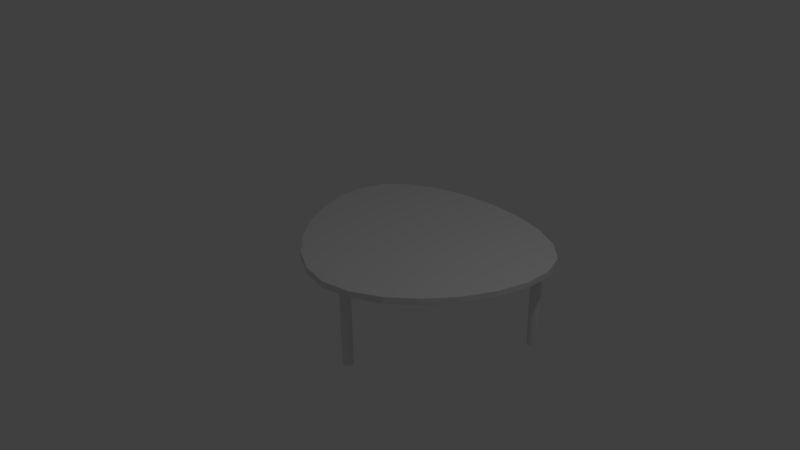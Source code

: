 # Source: tablev2.blend  (saved by Blender 2.76.0; exported with 4.5.12 LTS)
import bpy
from mathutils import Matrix  # noqa: F401  (used for matrix-valued properties, if any)

bpy.ops.wm.read_factory_settings(use_empty=True)
scene = bpy.context.scene
scene.name = 'Scene'

# ---- collections
col_collection_1 = bpy.data.collections.new('Collection 1'); scene.collection.children.link(col_collection_1)

# ---- materials (node trees are filled in below, after node groups)
mat_material = bpy.data.materials.new('Material')
mat_material.alpha_threshold = 0.0
mat_material.use_transparent_shadow = False
mat_material.roughness = 0.5
mat_material.line_color = (0.0, 0.0, 0.0, 1.0)

# ---- material node trees

# ---- world
world_world = bpy.data.worlds.new('World'); scene.world = world_world
world_world.color = (0.05088, 0.05088, 0.05088)
world_world.use_sun_shadow = False
world_world.sun_shadow_jitter_overblur = 0.0
world_world.cycles.sampling_method = 'MANUAL'
world_world.cycles.sample_map_resolution = 256

# ---- cameras
cam_camera = bpy.data.cameras.new('Camera')
cam_camera.clip_end = 100.0
cam_camera.lens = 35.0
cam_camera.sensor_width = 32.0
cam_camera.sensor_height = 18.0
cam_camera.ortho_scale = 7.314
cam_camera.dof.focus_distance = 0.0
cam_camera.dof.aperture_fstop = 128.0

# ---- lights
light_lamp = bpy.data.lights.new('Lamp', 'POINT')
light_lamp.transmission_factor = 0.0
light_lamp.cutoff_distance = 30.0
light_lamp.energy = 100.0
light_lamp.shadow_buffer_clip_start = 1.001
light_lamp.shadow_soft_size = 0.1
light_lamp.shadow_maximum_resolution = 0.006
light_lamp.use_absolute_resolution = True
light_lamp.cycles.use_multiple_importance_sampling = False

# ---- meshes
me_cylinder_002 = bpy.data.meshes.new('Cylinder.002')
me_cylinder_002.from_pydata([(-1.023e-07, 0.7322, -1.0), (0.0, 1.0, 1.0), (0.1428, 0.7181, -1.0), (0.1951, 0.9808, 1.0), (0.2802, 0.6764, -1.0), (0.3827, 0.9239, 1.0), (0.4068, 0.6088, -1.0), (0.5556, 0.8315, 1.0), (0.5177, 0.5177, -1.0), (0.7071, 0.7071, 1.0), (0.6088, 0.4068, -1.0), (0.8315, 0.5556, 1.0), (0.6764, 0.2802, -1.0), (0.9239, 0.3827, 1.0), (0.7181, 0.1428, -1.0), (0.9808, 0.1951, 1.0), (0.7322, 3.439e-08, -1.0), (1.0, 7.55e-08, 1.0), (0.7181, -0.1428, -1.0), (0.9808, -0.1951, 1.0), (0.6764, -0.2802, -1.0), (0.9239, -0.3827, 1.0), (0.6088, -0.4068, -1.0), (0.8315, -0.5556, 1.0), (0.5177, -0.5177, -1.0), (0.7071, -0.7071, 1.0), (0.4068, -0.6088, -1.0), (0.5556, -0.8315, 1.0), (0.2802, -0.6764, -1.0), (0.3827, -0.9239, 1.0), (0.1428, -0.7181, -1.0), (0.1951, -0.9808, 1.0), (-2.436e-07, -0.7322, -1.0), (-3.258e-07, -1.0, 1.0), (-0.1428, -0.7181, -1.0), (-0.1951, -0.9808, 1.0), (-0.2802, -0.6764, -1.0), (-0.3827, -0.9239, 1.0), (-0.4068, -0.6088, -1.0), (-0.5556, -0.8315, 1.0), (-0.5177, -0.5177, -1.0), (-0.7071, -0.7071, 1.0), (-0.6088, -0.4068, -1.0), (-0.8315, -0.5556, 1.0), (-0.6764, -0.2802, -1.0), (-0.9239, -0.3827, 1.0), (-0.7181, -0.1428, -1.0), (-0.9808, -0.1951, 1.0), (-0.7322, 7.21e-07, -1.0), (-1.0, 9.656e-07, 1.0), (-0.7181, 0.1428, -1.0), (-0.9808, 0.1951, 1.0), (-0.6764, 0.2802, -1.0), (-0.9239, 0.3827, 1.0), (-0.6088, 0.4068, -1.0), (-0.8315, 0.5556, 1.0), (-0.5177, 0.5177, -1.0), (-0.7071, 0.7071, 1.0), (-0.4068, 0.6088, -1.0), (-0.5556, 0.8315, 1.0), (-0.2802, 0.6764, -1.0), (-0.3827, 0.9239, 1.0), (-0.1428, 0.7181, -1.0), (-0.1951, 0.9808, 1.0), (0.0, 1.0, 0.995), (0.1951, 0.9808, 0.995), (0.3827, 0.9239, 0.995), (0.5556, 0.8315, 0.995), (0.7071, 0.7071, 0.995), (0.8315, 0.5556, 0.995), (0.9239, 0.3827, 0.995), (0.9808, 0.1951, 0.995), (1.0, 7.55e-08, 0.995), (0.9808, -0.1951, 0.995), (0.9239, -0.3827, 0.995), (0.8315, -0.5556, 0.995), (0.7071, -0.7071, 0.995), (0.5556, -0.8315, 0.995), (0.3827, -0.9239, 0.995), (0.1951, -0.9808, 0.995), (-3.258e-07, -1.0, 0.995), (-0.1951, -0.9808, 0.995), (-0.3827, -0.9239, 0.995), (-0.5556, -0.8315, 0.995), (-0.7071, -0.7071, 0.995), (-0.8315, -0.5556, 0.995), (-0.9239, -0.3827, 0.995), (-0.9808, -0.1951, 0.995), (-1.0, 9.656e-07, 0.995), (-0.9808, 0.1951, 0.995), (-0.9239, 0.3827, 0.995), (-0.8315, 0.5556, 0.995), (-0.7071, 0.7071, 0.995), (-0.5556, 0.8315, 0.995), (-0.3827, 0.9239, 0.995), (-0.1951, 0.9808, 0.995), (0.1951, 0.9808, -0.9525), (0.3827, 0.9239, -0.9525), (0.5556, 0.8315, -0.9525), (0.7071, 0.7071, -0.9525), (0.8315, 0.5556, -0.9525), (0.9239, 0.3827, -0.9525), (0.9808, 0.1951, -0.9525), (1.0, 7.55e-08, -0.9525), (0.9808, -0.1951, -0.9525), (0.9239, -0.3827, -0.9525), (0.8315, -0.5556, -0.9525), (0.7071, -0.7071, -0.9525), (0.5556, -0.8315, -0.9525), (0.3827, -0.9239, -0.9525), (0.1951, -0.9808, -0.9525), (-3.258e-07, -1.0, -0.9525), (-0.1951, -0.9808, -0.9525), (-0.3827, -0.9239, -0.9525), (-0.5556, -0.8315, -0.9525), (-0.7071, -0.7071, -0.9525), (-0.8315, -0.5556, -0.9525), (-0.9239, -0.3827, -0.9525), (-0.9808, -0.1951, -0.9525), (-1.0, 9.656e-07, -0.9525), (-0.9808, 0.1951, -0.9525), (-0.9239, 0.3827, -0.9525), (-0.8315, 0.5556, -0.9525), (-0.7071, 0.7071, -0.9525), (-0.5556, 0.8315, -0.9525), (-0.3827, 0.9239, -0.9525), (-0.1951, 0.9808, -0.9525), (0.0, 1.0, -0.9525), (0.0, 1.0, -1.0), (0.1951, 0.9808, -1.0), (0.3827, 0.9239, -1.0), (0.5556, 0.8315, -1.0), (0.7071, 0.7071, -1.0), (0.8315, 0.5556, -1.0), (0.9239, 0.3827, -1.0), (0.9808, 0.1951, -1.0), (1.0, 7.55e-08, -1.0), (0.9808, -0.1951, -1.0), (0.9239, -0.3827, -1.0), (0.8315, -0.5556, -1.0), (0.7071, -0.7071, -1.0), (0.5556, -0.8315, -1.0), (0.3827, -0.9239, -1.0), (0.1951, -0.9808, -1.0), (-3.258e-07, -1.0, -1.0), (-0.1951, -0.9808, -1.0), (-0.3827, -0.9239, -1.0), (-0.5556, -0.8315, -1.0), (-0.7071, -0.7071, -1.0), (-0.8315, -0.5556, -1.0), (-0.9239, -0.3827, -1.0), (-0.9808, -0.1951, -1.0), (-1.0, 9.656e-07, -1.0), (-0.9808, 0.1951, -1.0), (-0.9239, 0.3827, -1.0), (-0.8315, 0.5556, -1.0), (-0.7071, 0.7071, -1.0), (-0.5556, 0.8315, -1.0), (-0.3827, 0.9239, -1.0), (-0.1951, 0.9808, -1.0)], [], [(64, 1, 3, 65), (65, 3, 5, 66), (66, 5, 7, 67), (67, 7, 9, 68), (68, 9, 11, 69), (69, 11, 13, 70), (70, 13, 15, 71), (71, 15, 17, 72), (72, 17, 19, 73), (73, 19, 21, 74), (74, 21, 23, 75), (75, 23, 25, 76), (76, 25, 27, 77), (77, 27, 29, 78), (78, 29, 31, 79), (79, 31, 33, 80), (80, 33, 35, 81), (81, 35, 37, 82), (82, 37, 39, 83), (83, 39, 41, 84), (84, 41, 43, 85), (85, 43, 45, 86), (86, 45, 47, 87), (87, 47, 49, 88), (88, 49, 51, 89), (89, 51, 53, 90), (90, 53, 55, 91), (91, 55, 57, 92), (92, 57, 59, 93), (93, 59, 61, 94), (3, 1, 63, 61, 59, 57, 55, 53, 51, 49, 47, 45, 43, 41, 39, 37, 35, 33, 31, 29, 27, 25, 23, 21, 19, 17, 15, 13, 11, 9, 7, 5), (95, 63, 1, 64), (94, 61, 63, 95), (0, 2, 4, 6, 8, 10, 12, 14, 16, 18, 20, 22, 24, 26, 28, 30, 32, 34, 36, 38, 40, 42, 44, 46, 48, 50, 52, 54, 56, 58, 60, 62), (125, 94, 95, 126), (126, 95, 64, 127), (124, 93, 94, 125), (123, 92, 93, 124), (122, 91, 92, 123), (121, 90, 91, 122), (120, 89, 90, 121), (119, 88, 89, 120), (118, 87, 88, 119), (117, 86, 87, 118), (116, 85, 86, 117), (115, 84, 85, 116), (114, 83, 84, 115), (113, 82, 83, 114), (112, 81, 82, 113), (111, 80, 81, 112), (110, 79, 80, 111), (109, 78, 79, 110), (108, 77, 78, 109), (107, 76, 77, 108), (106, 75, 76, 107), (105, 74, 75, 106), (104, 73, 74, 105), (103, 72, 73, 104), (102, 71, 72, 103), (101, 70, 71, 102), (100, 69, 70, 101), (99, 68, 69, 100), (98, 67, 68, 99), (97, 66, 67, 98), (96, 65, 66, 97), (127, 64, 65, 96), (128, 127, 96, 129), (129, 96, 97, 130), (130, 97, 98, 131), (131, 98, 99, 132), (132, 99, 100, 133), (133, 100, 101, 134), (134, 101, 102, 135), (135, 102, 103, 136), (136, 103, 104, 137), (137, 104, 105, 138), (138, 105, 106, 139), (139, 106, 107, 140), (140, 107, 108, 141), (141, 108, 109, 142), (142, 109, 110, 143), (143, 110, 111, 144), (144, 111, 112, 145), (145, 112, 113, 146), (146, 113, 114, 147), (147, 114, 115, 148), (148, 115, 116, 149), (149, 116, 117, 150), (150, 117, 118, 151), (151, 118, 119, 152), (152, 119, 120, 153), (153, 120, 121, 154), (154, 121, 122, 155), (155, 122, 123, 156), (156, 123, 124, 157), (157, 124, 125, 158), (159, 126, 127, 128), (158, 125, 126, 159), (2, 0, 128, 129), (4, 2, 129, 130), (6, 4, 130, 131), (8, 6, 131, 132), (10, 8, 132, 133), (12, 10, 133, 134), (14, 12, 134, 135), (16, 14, 135, 136), (18, 16, 136, 137), (20, 18, 137, 138), (22, 20, 138, 139), (24, 22, 139, 140), (26, 24, 140, 141), (28, 26, 141, 142), (30, 28, 142, 143), (32, 30, 143, 144), (34, 32, 144, 145), (36, 34, 145, 146), (38, 36, 146, 147), (40, 38, 147, 148), (42, 40, 148, 149), (44, 42, 149, 150), (46, 44, 150, 151), (48, 46, 151, 152), (50, 48, 152, 153), (52, 50, 153, 154), (54, 52, 154, 155), (56, 54, 155, 156), (58, 56, 156, 157), (60, 58, 157, 158), (62, 60, 158, 159), (0, 62, 159, 128)])
me_cylinder_002.use_remesh_preserve_volume = False
me_cylinder_002.use_remesh_preserve_attributes = False
me_cylinder_002.use_mirror_vertex_groups = False
me_cylinder_002.update()
me_cylinder_001 = bpy.data.meshes.new('Cylinder.001')
me_cylinder_001.from_pydata([(-1.023e-07, 0.7322, -1.0), (0.0, 1.0, 1.0), (0.1428, 0.7181, -1.0), (0.1951, 0.9808, 1.0), (0.2802, 0.6764, -1.0), (0.3827, 0.9239, 1.0), (0.4068, 0.6088, -1.0), (0.5556, 0.8315, 1.0), (0.5177, 0.5177, -1.0), (0.7071, 0.7071, 1.0), (0.6088, 0.4068, -1.0), (0.8315, 0.5556, 1.0), (0.6764, 0.2802, -1.0), (0.9239, 0.3827, 1.0), (0.7181, 0.1428, -1.0), (0.9808, 0.1951, 1.0), (0.7322, 3.439e-08, -1.0), (1.0, 7.55e-08, 1.0), (0.7181, -0.1428, -1.0), (0.9808, -0.1951, 1.0), (0.6764, -0.2802, -1.0), (0.9239, -0.3827, 1.0), (0.6088, -0.4068, -1.0), (0.8315, -0.5556, 1.0), (0.5177, -0.5177, -1.0), (0.7071, -0.7071, 1.0), (0.4068, -0.6088, -1.0), (0.5556, -0.8315, 1.0), (0.2802, -0.6764, -1.0), (0.3827, -0.9239, 1.0), (0.1428, -0.7181, -1.0), (0.1951, -0.9808, 1.0), (-2.436e-07, -0.7322, -1.0), (-3.258e-07, -1.0, 1.0), (-0.1428, -0.7181, -1.0), (-0.1951, -0.9808, 1.0), (-0.2802, -0.6764, -1.0), (-0.3827, -0.9239, 1.0), (-0.4068, -0.6088, -1.0), (-0.5556, -0.8315, 1.0), (-0.5177, -0.5177, -1.0), (-0.7071, -0.7071, 1.0), (-0.6088, -0.4068, -1.0), (-0.8315, -0.5556, 1.0), (-0.6764, -0.2802, -1.0), (-0.9239, -0.3827, 1.0), (-0.7181, -0.1428, -1.0), (-0.9808, -0.1951, 1.0), (-0.7322, 7.21e-07, -1.0), (-1.0, 9.656e-07, 1.0), (-0.7181, 0.1428, -1.0), (-0.9808, 0.1951, 1.0), (-0.6764, 0.2802, -1.0), (-0.9239, 0.3827, 1.0), (-0.6088, 0.4068, -1.0), (-0.8315, 0.5556, 1.0), (-0.5177, 0.5177, -1.0), (-0.7071, 0.7071, 1.0), (-0.4068, 0.6088, -1.0), (-0.5556, 0.8315, 1.0), (-0.2802, 0.6764, -1.0), (-0.3827, 0.9239, 1.0), (-0.1428, 0.7181, -1.0), (-0.1951, 0.9808, 1.0), (0.0, 1.0, 0.995), (0.1951, 0.9808, 0.995), (0.3827, 0.9239, 0.995), (0.5556, 0.8315, 0.995), (0.7071, 0.7071, 0.995), (0.8315, 0.5556, 0.995), (0.9239, 0.3827, 0.995), (0.9808, 0.1951, 0.995), (1.0, 7.55e-08, 0.995), (0.9808, -0.1951, 0.995), (0.9239, -0.3827, 0.995), (0.8315, -0.5556, 0.995), (0.7071, -0.7071, 0.995), (0.5556, -0.8315, 0.995), (0.3827, -0.9239, 0.995), (0.1951, -0.9808, 0.995), (-3.258e-07, -1.0, 0.995), (-0.1951, -0.9808, 0.995), (-0.3827, -0.9239, 0.995), (-0.5556, -0.8315, 0.995), (-0.7071, -0.7071, 0.995), (-0.8315, -0.5556, 0.995), (-0.9239, -0.3827, 0.995), (-0.9808, -0.1951, 0.995), (-1.0, 9.656e-07, 0.995), (-0.9808, 0.1951, 0.995), (-0.9239, 0.3827, 0.995), (-0.8315, 0.5556, 0.995), (-0.7071, 0.7071, 0.995), (-0.5556, 0.8315, 0.995), (-0.3827, 0.9239, 0.995), (-0.1951, 0.9808, 0.995), (0.1951, 0.9808, -0.9525), (0.3827, 0.9239, -0.9525), (0.5556, 0.8315, -0.9525), (0.7071, 0.7071, -0.9525), (0.8315, 0.5556, -0.9525), (0.9239, 0.3827, -0.9525), (0.9808, 0.1951, -0.9525), (1.0, 7.55e-08, -0.9525), (0.9808, -0.1951, -0.9525), (0.9239, -0.3827, -0.9525), (0.8315, -0.5556, -0.9525), (0.7071, -0.7071, -0.9525), (0.5556, -0.8315, -0.9525), (0.3827, -0.9239, -0.9525), (0.1951, -0.9808, -0.9525), (-3.258e-07, -1.0, -0.9525), (-0.1951, -0.9808, -0.9525), (-0.3827, -0.9239, -0.9525), (-0.5556, -0.8315, -0.9525), (-0.7071, -0.7071, -0.9525), (-0.8315, -0.5556, -0.9525), (-0.9239, -0.3827, -0.9525), (-0.9808, -0.1951, -0.9525), (-1.0, 9.656e-07, -0.9525), (-0.9808, 0.1951, -0.9525), (-0.9239, 0.3827, -0.9525), (-0.8315, 0.5556, -0.9525), (-0.7071, 0.7071, -0.9525), (-0.5556, 0.8315, -0.9525), (-0.3827, 0.9239, -0.9525), (-0.1951, 0.9808, -0.9525), (0.0, 1.0, -0.9525), (0.0, 1.0, -1.0), (0.1951, 0.9808, -1.0), (0.3827, 0.9239, -1.0), (0.5556, 0.8315, -1.0), (0.7071, 0.7071, -1.0), (0.8315, 0.5556, -1.0), (0.9239, 0.3827, -1.0), (0.9808, 0.1951, -1.0), (1.0, 7.55e-08, -1.0), (0.9808, -0.1951, -1.0), (0.9239, -0.3827, -1.0), (0.8315, -0.5556, -1.0), (0.7071, -0.7071, -1.0), (0.5556, -0.8315, -1.0), (0.3827, -0.9239, -1.0), (0.1951, -0.9808, -1.0), (-3.258e-07, -1.0, -1.0), (-0.1951, -0.9808, -1.0), (-0.3827, -0.9239, -1.0), (-0.5556, -0.8315, -1.0), (-0.7071, -0.7071, -1.0), (-0.8315, -0.5556, -1.0), (-0.9239, -0.3827, -1.0), (-0.9808, -0.1951, -1.0), (-1.0, 9.656e-07, -1.0), (-0.9808, 0.1951, -1.0), (-0.9239, 0.3827, -1.0), (-0.8315, 0.5556, -1.0), (-0.7071, 0.7071, -1.0), (-0.5556, 0.8315, -1.0), (-0.3827, 0.9239, -1.0), (-0.1951, 0.9808, -1.0)], [], [(64, 1, 3, 65), (65, 3, 5, 66), (66, 5, 7, 67), (67, 7, 9, 68), (68, 9, 11, 69), (69, 11, 13, 70), (70, 13, 15, 71), (71, 15, 17, 72), (72, 17, 19, 73), (73, 19, 21, 74), (74, 21, 23, 75), (75, 23, 25, 76), (76, 25, 27, 77), (77, 27, 29, 78), (78, 29, 31, 79), (79, 31, 33, 80), (80, 33, 35, 81), (81, 35, 37, 82), (82, 37, 39, 83), (83, 39, 41, 84), (84, 41, 43, 85), (85, 43, 45, 86), (86, 45, 47, 87), (87, 47, 49, 88), (88, 49, 51, 89), (89, 51, 53, 90), (90, 53, 55, 91), (91, 55, 57, 92), (92, 57, 59, 93), (93, 59, 61, 94), (3, 1, 63, 61, 59, 57, 55, 53, 51, 49, 47, 45, 43, 41, 39, 37, 35, 33, 31, 29, 27, 25, 23, 21, 19, 17, 15, 13, 11, 9, 7, 5), (95, 63, 1, 64), (94, 61, 63, 95), (0, 2, 4, 6, 8, 10, 12, 14, 16, 18, 20, 22, 24, 26, 28, 30, 32, 34, 36, 38, 40, 42, 44, 46, 48, 50, 52, 54, 56, 58, 60, 62), (125, 94, 95, 126), (126, 95, 64, 127), (124, 93, 94, 125), (123, 92, 93, 124), (122, 91, 92, 123), (121, 90, 91, 122), (120, 89, 90, 121), (119, 88, 89, 120), (118, 87, 88, 119), (117, 86, 87, 118), (116, 85, 86, 117), (115, 84, 85, 116), (114, 83, 84, 115), (113, 82, 83, 114), (112, 81, 82, 113), (111, 80, 81, 112), (110, 79, 80, 111), (109, 78, 79, 110), (108, 77, 78, 109), (107, 76, 77, 108), (106, 75, 76, 107), (105, 74, 75, 106), (104, 73, 74, 105), (103, 72, 73, 104), (102, 71, 72, 103), (101, 70, 71, 102), (100, 69, 70, 101), (99, 68, 69, 100), (98, 67, 68, 99), (97, 66, 67, 98), (96, 65, 66, 97), (127, 64, 65, 96), (128, 127, 96, 129), (129, 96, 97, 130), (130, 97, 98, 131), (131, 98, 99, 132), (132, 99, 100, 133), (133, 100, 101, 134), (134, 101, 102, 135), (135, 102, 103, 136), (136, 103, 104, 137), (137, 104, 105, 138), (138, 105, 106, 139), (139, 106, 107, 140), (140, 107, 108, 141), (141, 108, 109, 142), (142, 109, 110, 143), (143, 110, 111, 144), (144, 111, 112, 145), (145, 112, 113, 146), (146, 113, 114, 147), (147, 114, 115, 148), (148, 115, 116, 149), (149, 116, 117, 150), (150, 117, 118, 151), (151, 118, 119, 152), (152, 119, 120, 153), (153, 120, 121, 154), (154, 121, 122, 155), (155, 122, 123, 156), (156, 123, 124, 157), (157, 124, 125, 158), (159, 126, 127, 128), (158, 125, 126, 159), (2, 0, 128, 129), (4, 2, 129, 130), (6, 4, 130, 131), (8, 6, 131, 132), (10, 8, 132, 133), (12, 10, 133, 134), (14, 12, 134, 135), (16, 14, 135, 136), (18, 16, 136, 137), (20, 18, 137, 138), (22, 20, 138, 139), (24, 22, 139, 140), (26, 24, 140, 141), (28, 26, 141, 142), (30, 28, 142, 143), (32, 30, 143, 144), (34, 32, 144, 145), (36, 34, 145, 146), (38, 36, 146, 147), (40, 38, 147, 148), (42, 40, 148, 149), (44, 42, 149, 150), (46, 44, 150, 151), (48, 46, 151, 152), (50, 48, 152, 153), (52, 50, 153, 154), (54, 52, 154, 155), (56, 54, 155, 156), (58, 56, 156, 157), (60, 58, 157, 158), (62, 60, 158, 159), (0, 62, 159, 128)])
me_cylinder_001.use_remesh_preserve_volume = False
me_cylinder_001.use_remesh_preserve_attributes = False
me_cylinder_001.use_mirror_vertex_groups = False
me_cylinder_001.update()
me_cylinder = bpy.data.meshes.new('Cylinder')
me_cylinder.from_pydata([(-1.023e-07, 0.7322, -1.0), (0.0, 1.0, 1.0), (0.1428, 0.7181, -1.0), (0.1951, 0.9808, 1.0), (0.2802, 0.6764, -1.0), (0.3827, 0.9239, 1.0), (0.4068, 0.6088, -1.0), (0.5556, 0.8315, 1.0), (0.5177, 0.5177, -1.0), (0.7071, 0.7071, 1.0), (0.6088, 0.4068, -1.0), (0.8315, 0.5556, 1.0), (0.6764, 0.2802, -1.0), (0.9239, 0.3827, 1.0), (0.7181, 0.1428, -1.0), (0.9808, 0.1951, 1.0), (0.7322, 3.439e-08, -1.0), (1.0, 7.55e-08, 1.0), (0.7181, -0.1428, -1.0), (0.9808, -0.1951, 1.0), (0.6764, -0.2802, -1.0), (0.9239, -0.3827, 1.0), (0.6088, -0.4068, -1.0), (0.8315, -0.5556, 1.0), (0.5177, -0.5177, -1.0), (0.7071, -0.7071, 1.0), (0.4068, -0.6088, -1.0), (0.5556, -0.8315, 1.0), (0.2802, -0.6764, -1.0), (0.3827, -0.9239, 1.0), (0.1428, -0.7181, -1.0), (0.1951, -0.9808, 1.0), (-2.436e-07, -0.7322, -1.0), (-3.258e-07, -1.0, 1.0), (-0.1428, -0.7181, -1.0), (-0.1951, -0.9808, 1.0), (-0.2802, -0.6764, -1.0), (-0.3827, -0.9239, 1.0), (-0.4068, -0.6088, -1.0), (-0.5556, -0.8315, 1.0), (-0.5177, -0.5177, -1.0), (-0.7071, -0.7071, 1.0), (-0.6088, -0.4068, -1.0), (-0.8315, -0.5556, 1.0), (-0.6764, -0.2802, -1.0), (-0.9239, -0.3827, 1.0), (-0.7181, -0.1428, -1.0), (-0.9808, -0.1951, 1.0), (-0.7322, 7.21e-07, -1.0), (-1.0, 9.656e-07, 1.0), (-0.7181, 0.1428, -1.0), (-0.9808, 0.1951, 1.0), (-0.6764, 0.2802, -1.0), (-0.9239, 0.3827, 1.0), (-0.6088, 0.4068, -1.0), (-0.8315, 0.5556, 1.0), (-0.5177, 0.5177, -1.0), (-0.7071, 0.7071, 1.0), (-0.4068, 0.6088, -1.0), (-0.5556, 0.8315, 1.0), (-0.2802, 0.6764, -1.0), (-0.3827, 0.9239, 1.0), (-0.1428, 0.7181, -1.0), (-0.1951, 0.9808, 1.0), (0.0, 1.0, 0.995), (0.1951, 0.9808, 0.995), (0.3827, 0.9239, 0.995), (0.5556, 0.8315, 0.995), (0.7071, 0.7071, 0.995), (0.8315, 0.5556, 0.995), (0.9239, 0.3827, 0.995), (0.9808, 0.1951, 0.995), (1.0, 7.55e-08, 0.995), (0.9808, -0.1951, 0.995), (0.9239, -0.3827, 0.995), (0.8315, -0.5556, 0.995), (0.7071, -0.7071, 0.995), (0.5556, -0.8315, 0.995), (0.3827, -0.9239, 0.995), (0.1951, -0.9808, 0.995), (-3.258e-07, -1.0, 0.995), (-0.1951, -0.9808, 0.995), (-0.3827, -0.9239, 0.995), (-0.5556, -0.8315, 0.995), (-0.7071, -0.7071, 0.995), (-0.8315, -0.5556, 0.995), (-0.9239, -0.3827, 0.995), (-0.9808, -0.1951, 0.995), (-1.0, 9.656e-07, 0.995), (-0.9808, 0.1951, 0.995), (-0.9239, 0.3827, 0.995), (-0.8315, 0.5556, 0.995), (-0.7071, 0.7071, 0.995), (-0.5556, 0.8315, 0.995), (-0.3827, 0.9239, 0.995), (-0.1951, 0.9808, 0.995), (0.1951, 0.9808, -0.9525), (0.3827, 0.9239, -0.9525), (0.5556, 0.8315, -0.9525), (0.7071, 0.7071, -0.9525), (0.8315, 0.5556, -0.9525), (0.9239, 0.3827, -0.9525), (0.9808, 0.1951, -0.9525), (1.0, 7.55e-08, -0.9525), (0.9808, -0.1951, -0.9525), (0.9239, -0.3827, -0.9525), (0.8315, -0.5556, -0.9525), (0.7071, -0.7071, -0.9525), (0.5556, -0.8315, -0.9525), (0.3827, -0.9239, -0.9525), (0.1951, -0.9808, -0.9525), (-3.258e-07, -1.0, -0.9525), (-0.1951, -0.9808, -0.9525), (-0.3827, -0.9239, -0.9525), (-0.5556, -0.8315, -0.9525), (-0.7071, -0.7071, -0.9525), (-0.8315, -0.5556, -0.9525), (-0.9239, -0.3827, -0.9525), (-0.9808, -0.1951, -0.9525), (-1.0, 9.656e-07, -0.9525), (-0.9808, 0.1951, -0.9525), (-0.9239, 0.3827, -0.9525), (-0.8315, 0.5556, -0.9525), (-0.7071, 0.7071, -0.9525), (-0.5556, 0.8315, -0.9525), (-0.3827, 0.9239, -0.9525), (-0.1951, 0.9808, -0.9525), (0.0, 1.0, -0.9525), (0.0, 1.0, -1.0), (0.1951, 0.9808, -1.0), (0.3827, 0.9239, -1.0), (0.5556, 0.8315, -1.0), (0.7071, 0.7071, -1.0), (0.8315, 0.5556, -1.0), (0.9239, 0.3827, -1.0), (0.9808, 0.1951, -1.0), (1.0, 7.55e-08, -1.0), (0.9808, -0.1951, -1.0), (0.9239, -0.3827, -1.0), (0.8315, -0.5556, -1.0), (0.7071, -0.7071, -1.0), (0.5556, -0.8315, -1.0), (0.3827, -0.9239, -1.0), (0.1951, -0.9808, -1.0), (-3.258e-07, -1.0, -1.0), (-0.1951, -0.9808, -1.0), (-0.3827, -0.9239, -1.0), (-0.5556, -0.8315, -1.0), (-0.7071, -0.7071, -1.0), (-0.8315, -0.5556, -1.0), (-0.9239, -0.3827, -1.0), (-0.9808, -0.1951, -1.0), (-1.0, 9.656e-07, -1.0), (-0.9808, 0.1951, -1.0), (-0.9239, 0.3827, -1.0), (-0.8315, 0.5556, -1.0), (-0.7071, 0.7071, -1.0), (-0.5556, 0.8315, -1.0), (-0.3827, 0.9239, -1.0), (-0.1951, 0.9808, -1.0)], [], [(64, 1, 3, 65), (65, 3, 5, 66), (66, 5, 7, 67), (67, 7, 9, 68), (68, 9, 11, 69), (69, 11, 13, 70), (70, 13, 15, 71), (71, 15, 17, 72), (72, 17, 19, 73), (73, 19, 21, 74), (74, 21, 23, 75), (75, 23, 25, 76), (76, 25, 27, 77), (77, 27, 29, 78), (78, 29, 31, 79), (79, 31, 33, 80), (80, 33, 35, 81), (81, 35, 37, 82), (82, 37, 39, 83), (83, 39, 41, 84), (84, 41, 43, 85), (85, 43, 45, 86), (86, 45, 47, 87), (87, 47, 49, 88), (88, 49, 51, 89), (89, 51, 53, 90), (90, 53, 55, 91), (91, 55, 57, 92), (92, 57, 59, 93), (93, 59, 61, 94), (3, 1, 63, 61, 59, 57, 55, 53, 51, 49, 47, 45, 43, 41, 39, 37, 35, 33, 31, 29, 27, 25, 23, 21, 19, 17, 15, 13, 11, 9, 7, 5), (95, 63, 1, 64), (94, 61, 63, 95), (0, 2, 4, 6, 8, 10, 12, 14, 16, 18, 20, 22, 24, 26, 28, 30, 32, 34, 36, 38, 40, 42, 44, 46, 48, 50, 52, 54, 56, 58, 60, 62), (125, 94, 95, 126), (126, 95, 64, 127), (124, 93, 94, 125), (123, 92, 93, 124), (122, 91, 92, 123), (121, 90, 91, 122), (120, 89, 90, 121), (119, 88, 89, 120), (118, 87, 88, 119), (117, 86, 87, 118), (116, 85, 86, 117), (115, 84, 85, 116), (114, 83, 84, 115), (113, 82, 83, 114), (112, 81, 82, 113), (111, 80, 81, 112), (110, 79, 80, 111), (109, 78, 79, 110), (108, 77, 78, 109), (107, 76, 77, 108), (106, 75, 76, 107), (105, 74, 75, 106), (104, 73, 74, 105), (103, 72, 73, 104), (102, 71, 72, 103), (101, 70, 71, 102), (100, 69, 70, 101), (99, 68, 69, 100), (98, 67, 68, 99), (97, 66, 67, 98), (96, 65, 66, 97), (127, 64, 65, 96), (128, 127, 96, 129), (129, 96, 97, 130), (130, 97, 98, 131), (131, 98, 99, 132), (132, 99, 100, 133), (133, 100, 101, 134), (134, 101, 102, 135), (135, 102, 103, 136), (136, 103, 104, 137), (137, 104, 105, 138), (138, 105, 106, 139), (139, 106, 107, 140), (140, 107, 108, 141), (141, 108, 109, 142), (142, 109, 110, 143), (143, 110, 111, 144), (144, 111, 112, 145), (145, 112, 113, 146), (146, 113, 114, 147), (147, 114, 115, 148), (148, 115, 116, 149), (149, 116, 117, 150), (150, 117, 118, 151), (151, 118, 119, 152), (152, 119, 120, 153), (153, 120, 121, 154), (154, 121, 122, 155), (155, 122, 123, 156), (156, 123, 124, 157), (157, 124, 125, 158), (159, 126, 127, 128), (158, 125, 126, 159), (2, 0, 128, 129), (4, 2, 129, 130), (6, 4, 130, 131), (8, 6, 131, 132), (10, 8, 132, 133), (12, 10, 133, 134), (14, 12, 134, 135), (16, 14, 135, 136), (18, 16, 136, 137), (20, 18, 137, 138), (22, 20, 138, 139), (24, 22, 139, 140), (26, 24, 140, 141), (28, 26, 141, 142), (30, 28, 142, 143), (32, 30, 143, 144), (34, 32, 144, 145), (36, 34, 145, 146), (38, 36, 146, 147), (40, 38, 147, 148), (42, 40, 148, 149), (44, 42, 149, 150), (46, 44, 150, 151), (48, 46, 151, 152), (50, 48, 152, 153), (52, 50, 153, 154), (54, 52, 154, 155), (56, 54, 155, 156), (58, 56, 156, 157), (60, 58, 157, 158), (62, 60, 158, 159), (0, 62, 159, 128)])
me_cylinder.use_remesh_preserve_volume = False
me_cylinder.use_remesh_preserve_attributes = False
me_cylinder.use_mirror_vertex_groups = False
me_cylinder.update()
me_cube = bpy.data.meshes.new('Cube')
me_cube.from_pydata([(0.578, 0.03906, 0.001052), (0.6649, 0.2031, 0.001052), (0.7135, 0.3711, 0.001052), (0.716, 0.5312, 0.001052), (0.578, 0.03906, 0.1567), (0.578, 0.03906, 0.3069), (0.578, 0.03906, 0.4462), (0.4603, -0.1094, 0.001052), (0.3197, -0.2305, 0.001052), (0.1637, -0.3125, 0.001052), (0.578, 0.03906, -0.1546), (0.578, 0.03906, -0.3049), (0.578, 0.03906, -0.4443), (0.6649, 0.2031, -0.1546), (0.7135, 0.3711, -0.1546), (0.716, 0.5312, -0.1546), (0.6649, 0.2031, -0.3049), (0.7135, 0.3711, -0.3049), (0.716, 0.5312, -0.3049), (0.6649, 0.2031, -0.4443), (0.7135, 0.3711, -0.4443), (0.716, 0.5312, -0.4443), (0.6649, 0.2031, 0.1567), (0.6649, 0.2031, 0.3069), (0.6649, 0.2031, 0.4462), (0.7135, 0.3711, 0.1567), (0.7135, 0.3711, 0.3069), (0.7135, 0.3711, 0.4462), (0.716, 0.5312, 0.1567), (0.716, 0.5312, 0.3069), (0.716, 0.5312, 0.4462), (0.4603, -0.1094, 0.1567), (0.3197, -0.2305, 0.1567), (0.1637, -0.3125, 0.1567), (0.4603, -0.1094, 0.3069), (0.3197, -0.2305, 0.3069), (0.1637, -0.3125, 0.3069), (0.4603, -0.1094, 0.4462), (0.3197, -0.2305, 0.4462), (0.1637, -0.3125, 0.4462), (0.4603, -0.1094, -0.1546), (0.4603, -0.1094, -0.3049), (0.4603, -0.1094, -0.4443), (0.3197, -0.2305, -0.1546), (0.3197, -0.2305, -0.3049), (0.3197, -0.2305, -0.4443), (0.1637, -0.3125, -0.1546), (0.1637, -0.3125, -0.3049), (0.1637, -0.3125, -0.4443), (-0.5776, 0.0392, -0.8665), (-0.4601, -0.1092, -0.8665), (-0.3195, -0.2302, -0.8665), (-0.1636, -0.3122, -0.8665), (-0.5778, 0.03912, -0.8161), (-0.5779, 0.03908, -0.7511), (-0.578, 0.03906, -0.669), (-0.6645, 0.2032, -0.8665), (-0.7131, 0.3711, -0.8665), (-0.7157, 0.5311, -0.8665), (-0.5773, 0.03934, -0.9043), (-0.5768, 0.03955, -0.9321), (-0.5762, 0.03985, -0.952), (-0.4598, -0.1089, -0.9043), (-0.3193, -0.2299, -0.9043), (-0.1635, -0.3118, -0.9043), (-0.4594, -0.1086, -0.9321), (-0.319, -0.2295, -0.9321), (-0.1634, -0.3113, -0.9321), (-0.4589, -0.1081, -0.952), (-0.3187, -0.2289, -0.952), (-0.1632, -0.3106, -0.952), (-0.4602, -0.1093, -0.8161), (-0.4603, -0.1094, -0.7511), (-0.4603, -0.1094, -0.669), (-0.3196, -0.2304, -0.8161), (-0.3196, -0.2304, -0.7511), (-0.3197, -0.2305, -0.669), (-0.1636, -0.3124, -0.8161), (-0.1637, -0.3125, -0.7511), (-0.1637, -0.3125, -0.669), (-0.6648, 0.2031, -0.8161), (-0.7133, 0.3711, -0.8161), (-0.7159, 0.5312, -0.8161), (-0.6649, 0.2031, -0.7511), (-0.7134, 0.3711, -0.7511), (-0.716, 0.5312, -0.7511), (-0.6649, 0.2031, -0.669), (-0.7135, 0.3711, -0.669), (-0.716, 0.5313, -0.669), (-0.6642, 0.2032, -0.9043), (-0.6636, 0.2033, -0.9321), (-0.6628, 0.2034, -0.952), (-0.7127, 0.371, -0.9043), (-0.7121, 0.3709, -0.9321), (-0.7113, 0.3709, -0.952), (-0.7153, 0.531, -0.9043), (-0.7147, 0.5308, -0.9321), (-0.7138, 0.5305, -0.952), (0.5776, 0.0392, 0.8675), (0.6645, 0.2032, 0.8675), (0.7131, 0.3711, 0.8675), (0.7157, 0.5311, 0.8675), (0.5773, 0.03933, 0.9052), (0.5769, 0.03954, 0.9328), (0.5762, 0.03982, 0.9525), (0.4601, -0.1092, 0.8675), (0.3195, -0.2302, 0.8675), (0.1636, -0.3122, 0.8675), (0.5778, 0.03912, 0.8174), (0.5779, 0.03908, 0.7526), (0.578, 0.03906, 0.6706), (0.6648, 0.2031, 0.8174), (0.7133, 0.3711, 0.8174), (0.7159, 0.5312, 0.8174), (0.6649, 0.2031, 0.7526), (0.7135, 0.3711, 0.7526), (0.716, 0.5312, 0.7526), (0.6649, 0.2031, 0.6706), (0.7135, 0.3711, 0.6706), (0.716, 0.5312, 0.6706), (0.6642, 0.2032, 0.9052), (0.6636, 0.2033, 0.9328), (0.6629, 0.2034, 0.9525), (0.7127, 0.371, 0.9052), (0.7121, 0.3709, 0.9328), (0.7113, 0.3709, 0.9525), (0.7153, 0.531, 0.9052), (0.7147, 0.5308, 0.9328), (0.7139, 0.5305, 0.9525), (0.4598, -0.1089, 0.9052), (0.3193, -0.2299, 0.9052), (0.1635, -0.3119, 0.9052), (0.4594, -0.1086, 0.9328), (0.3191, -0.2295, 0.9328), (0.1634, -0.3114, 0.9328), (0.4589, -0.1082, 0.9525), (0.3187, -0.2289, 0.9525), (0.1632, -0.3107, 0.9525), (0.4602, -0.1093, 0.8174), (0.4603, -0.1094, 0.7526), (0.4603, -0.1094, 0.6706), (0.3196, -0.2304, 0.8174), (0.3196, -0.2304, 0.7526), (0.3197, -0.2305, 0.6706), (0.1636, -0.3124, 0.8174), (0.1637, -0.3125, 0.7526), (0.1637, -0.3125, 0.6706), (-0.5776, 0.0392, 0.8675), (-0.4601, -0.1092, 0.8675), (-0.3195, -0.2302, 0.8675), (-0.1636, -0.3122, 0.8675), (-0.5773, 0.03933, 0.9052), (-0.5769, 0.03954, 0.9328), (-0.5762, 0.03982, 0.9525), (-0.6645, 0.2032, 0.8675), (-0.7131, 0.3711, 0.8675), (-0.7157, 0.5311, 0.8675), (-0.5778, 0.03912, 0.8174), (-0.5779, 0.03908, 0.7526), (-0.578, 0.03906, 0.6706), (-0.4602, -0.1093, 0.8174), (-0.3196, -0.2304, 0.8174), (-0.1636, -0.3124, 0.8174), (-0.4603, -0.1094, 0.7526), (-0.3196, -0.2304, 0.7526), (-0.1637, -0.3125, 0.7526), (-0.4603, -0.1094, 0.6706), (-0.3197, -0.2305, 0.6706), (-0.1637, -0.3125, 0.6706), (-0.4598, -0.1089, 0.9052), (-0.4595, -0.1086, 0.9328), (-0.4589, -0.1082, 0.9525), (-0.3193, -0.2299, 0.9052), (-0.3191, -0.2295, 0.9328), (-0.3187, -0.2289, 0.9525), (-0.1635, -0.3119, 0.9052), (-0.1634, -0.3114, 0.9328), (-0.1632, -0.3107, 0.9525), (-0.6642, 0.2032, 0.9052), (-0.7127, 0.371, 0.9052), (-0.7153, 0.531, 0.9052), (-0.6637, 0.2033, 0.9328), (-0.7121, 0.3709, 0.9328), (-0.7147, 0.5308, 0.9328), (-0.6629, 0.2034, 0.9525), (-0.7113, 0.3709, 0.9525), (-0.7139, 0.5305, 0.9525), (-0.6648, 0.2031, 0.8174), (-0.6649, 0.2031, 0.7526), (-0.6649, 0.2031, 0.6706), (-0.7133, 0.3711, 0.8174), (-0.7135, 0.3711, 0.7526), (-0.7135, 0.3711, 0.6706), (-0.7159, 0.5312, 0.8174), (-0.716, 0.5312, 0.7526), (-0.716, 0.5312, 0.6706), (3.734e-08, 0.3323, -1.0), (0.07189, 0.2957, -1.0), (0.1679, 0.2468, -1.0), (0.267, 0.1964, -1.0), (-0.07189, 0.2957, -1.0), (-0.1679, 0.2468, -1.0), (-0.267, 0.1964, -1.0), (4.657e-08, 0.4055, -1.0), (6.054e-08, 0.5033, -1.0), (7.078e-08, 0.6043, -1.0), (0.1065, 0.3865, -1.0), (0.2122, 0.3463, -1.0), (0.3165, 0.3017, -1.0), (0.1199, 0.4874, -1.0), (0.2356, 0.4523, -1.0), (0.3431, 0.4107, -1.0), (0.1282, 0.5894, -1.0), (0.2484, 0.5552, -1.0), (0.3528, 0.512, -1.0), (2.608e-08, 0.2239, -1.0), (-0.09236, 0.1632, -1.0), (-0.1884, 0.1059, -1.0), (0.09236, 0.1632, -1.0), (9.313e-09, 0.0924, -1.0), (-0.09463, 0.0312, -1.0), (0.1884, 0.1059, -1.0), (0.09463, 0.0312, -1.0), (-3.725e-09, -0.02691, -1.0), (-0.1065, 0.3865, -1.0), (-0.1199, 0.4874, -1.0), (-0.1282, 0.5894, -1.0), (-0.2122, 0.3463, -1.0), (-0.2356, 0.4523, -1.0), (-0.2484, 0.5552, -1.0), (-0.3165, 0.3017, -1.0), (-0.3431, 0.4107, -1.0), (-0.3528, 0.512, -1.0), (1.134e-07, 0.9215, -0.8665), (0.2045, 0.9059, -0.8665), (0.3936, 0.8591, -0.8665), (0.5521, 0.781, -0.8665), (1.118e-07, 0.9212, -0.9043), (1.09e-07, 0.9207, -0.9321), (1.08e-07, 0.9199, -0.952), (-0.2045, 0.9059, -0.8665), (-0.3936, 0.8591, -0.8665), (-0.5521, 0.781, -0.8665), (1.118e-07, 0.9217, -0.8161), (1.108e-07, 0.9218, -0.7511), (1.118e-07, 0.9219, -0.669), (0.2045, 0.9061, -0.8161), (0.3937, 0.8592, -0.8161), (0.5523, 0.7811, -0.8161), (0.2046, 0.9062, -0.7511), (0.3938, 0.8593, -0.7511), (0.5523, 0.7812, -0.7511), (0.2046, 0.9062, -0.669), (0.3938, 0.8594, -0.669), (0.5524, 0.7812, -0.669), (0.2044, 0.9056, -0.9043), (0.2042, 0.9051, -0.9321), (0.204, 0.9044, -0.952), (0.3934, 0.8587, -0.9043), (0.3931, 0.8583, -0.9321), (0.3926, 0.8576, -0.952), (0.5518, 0.7807, -0.9043), (0.5513, 0.7803, -0.9321), (0.5507, 0.7797, -0.952), (-0.2044, 0.9056, -0.9043), (-0.3934, 0.8587, -0.9043), (-0.5518, 0.7807, -0.9043), (-0.2042, 0.9051, -0.9321), (-0.3931, 0.8583, -0.9321), (-0.5513, 0.7803, -0.9321), (-0.204, 0.9044, -0.952), (-0.3926, 0.8576, -0.952), (-0.5507, 0.7797, -0.952), (-0.2045, 0.9061, -0.8161), (-0.2046, 0.9062, -0.7511), (-0.2046, 0.9063, -0.669), (-0.3937, 0.8592, -0.8161), (-0.3938, 0.8593, -0.7511), (-0.3938, 0.8594, -0.669), (-0.5523, 0.7811, -0.8161), (-0.5523, 0.7812, -0.7511), (-0.5524, 0.7813, -0.669), (-3.326e-08, 0.3323, 1.0), (3.725e-09, 0.4056, 1.0), (5.122e-08, 0.5034, 1.0), (1.043e-07, 0.6044, 1.0), (-0.07193, 0.2957, 1.0), (-0.168, 0.2468, 1.0), (-0.2672, 0.1963, 1.0), (0.07193, 0.2957, 1.0), (0.168, 0.2468, 1.0), (0.2672, 0.1963, 1.0), (0.1065, 0.3866, 1.0), (0.1199, 0.4875, 1.0), (0.1282, 0.5896, 1.0), (0.2124, 0.3463, 1.0), (0.2357, 0.4524, 1.0), (0.2486, 0.5554, 1.0), (0.3167, 0.3017, 1.0), (0.3432, 0.4107, 1.0), (0.353, 0.5122, 1.0), (-0.1065, 0.3866, 1.0), (-0.2124, 0.3463, 1.0), (-0.3167, 0.3017, 1.0), (-0.1199, 0.4875, 1.0), (-0.2357, 0.4524, 1.0), (-0.3432, 0.4107, 1.0), (-0.1282, 0.5896, 1.0), (-0.2486, 0.5554, 1.0), (-0.353, 0.5122, 1.0), (-8.568e-08, 0.2238, 1.0), (0.09241, 0.1631, 1.0), (0.1885, 0.1058, 1.0), (-0.09241, 0.1631, 1.0), (-1.537e-07, 0.09229, 1.0), (0.09468, 0.03106, 1.0), (-0.1885, 0.1058, 1.0), (-0.09468, 0.03106, 1.0), (-2.123e-07, -0.02707, 1.0), (-0.578, 0.03906, 0.001052), (-0.4603, -0.1094, 0.001052), (-0.3197, -0.2305, 0.001052), (-0.1637, -0.3125, 0.001052), (-0.578, 0.03906, 0.1567), (-0.578, 0.03906, 0.3069), (-0.578, 0.03906, 0.4462), (-0.6649, 0.2031, 0.001052), (-0.7135, 0.3711, 0.001052), (-0.716, 0.5313, 0.001052), (-0.578, 0.03906, -0.1546), (-0.578, 0.03906, -0.3049), (-0.578, 0.03906, -0.4443), (-0.4603, -0.1094, -0.1546), (-0.3197, -0.2305, -0.1546), (-0.1637, -0.3125, -0.1546), (-0.4603, -0.1094, -0.3049), (-0.3197, -0.2305, -0.3049), (-0.1637, -0.3125, -0.3049), (-0.4603, -0.1094, -0.4443), (-0.3197, -0.2305, -0.4443), (-0.1637, -0.3125, -0.4443), (-0.4603, -0.1094, 0.1567), (-0.4603, -0.1094, 0.3069), (-0.4603, -0.1094, 0.4462), (-0.3197, -0.2305, 0.1567), (-0.3197, -0.2305, 0.3069), (-0.3197, -0.2305, 0.4462), (-0.1637, -0.3125, 0.1567), (-0.1637, -0.3125, 0.3069), (-0.1637, -0.3125, 0.4462), (-0.6649, 0.2031, 0.1567), (-0.7135, 0.3711, 0.1567), (-0.716, 0.5312, 0.1567), (-0.6649, 0.2031, 0.3069), (-0.7135, 0.3711, 0.3069), (-0.716, 0.5312, 0.3069), (-0.6649, 0.2031, 0.4462), (-0.7135, 0.3711, 0.4462), (-0.716, 0.5312, 0.4462), (-0.6649, 0.2031, -0.1546), (-0.6649, 0.2031, -0.3049), (-0.6649, 0.2031, -0.4443), (-0.7135, 0.3711, -0.1546), (-0.7135, 0.3711, -0.3049), (-0.7135, 0.3711, -0.4443), (-0.716, 0.5313, -0.1546), (-0.716, 0.5313, -0.3049), (-0.716, 0.5313, -0.4443), (2.459e-07, 0.9215, 0.8675), (0.2045, 0.9059, 0.8675), (0.3936, 0.8591, 0.8675), (0.5521, 0.781, 0.8675), (2.421e-07, 0.9217, 0.8174), (2.272e-07, 0.9218, 0.7526), (2.123e-07, 0.9219, 0.6706), (-0.2045, 0.9059, 0.8675), (-0.3936, 0.8591, 0.8675), (-0.5521, 0.781, 0.8675), (2.496e-07, 0.9212, 0.9052), (2.552e-07, 0.9207, 0.9328), (2.533e-07, 0.92, 0.9525), (0.2044, 0.9056, 0.9052), (0.3934, 0.8588, 0.9052), (0.5518, 0.7807, 0.9052), (0.2042, 0.9051, 0.9328), (0.3931, 0.8583, 0.9328), (0.5513, 0.7803, 0.9328), (0.204, 0.9044, 0.9525), (0.3926, 0.8577, 0.9525), (0.5507, 0.7798, 0.9525), (0.2045, 0.9061, 0.8174), (0.2046, 0.9062, 0.7526), (0.2046, 0.9062, 0.6706), (0.3937, 0.8593, 0.8174), (0.3938, 0.8593, 0.7526), (0.3938, 0.8594, 0.6706), (0.5523, 0.7811, 0.8174), (0.5523, 0.7812, 0.7526), (0.5524, 0.7812, 0.6706), (-0.2045, 0.9061, 0.8174), (-0.3937, 0.8593, 0.8174), (-0.5523, 0.7811, 0.8174), (-0.2046, 0.9062, 0.7526), (-0.3938, 0.8593, 0.7526), (-0.5523, 0.7812, 0.7526), (-0.2046, 0.9062, 0.6706), (-0.3938, 0.8594, 0.6706), (-0.5524, 0.7812, 0.6706), (-0.2044, 0.9056, 0.9052), (-0.2042, 0.9051, 0.9328), (-0.204, 0.9044, 0.9525), (-0.3934, 0.8588, 0.9052), (-0.3931, 0.8583, 0.9328), (-0.3926, 0.8577, 0.9525), (-0.5518, 0.7807, 0.9052), (-0.5513, 0.7803, 0.9328), (-0.5507, 0.7798, 0.9525), (1.362e-07, 0.9219, 0.001052), (0.2046, 0.9062, 0.001052), (0.3938, 0.8594, 0.001052), (0.5524, 0.7812, 0.001052), (1.267e-07, 0.9219, -0.1546), (1.211e-07, 0.9219, -0.3049), (1.192e-07, 0.9219, -0.4443), (-0.2046, 0.9062, 0.001052), (-0.3938, 0.8594, 0.001052), (-0.5524, 0.7812, 0.001052), (1.527e-07, 0.9219, 0.1567), (1.667e-07, 0.9219, 0.3069), (1.788e-07, 0.9219, 0.4462), (0.2046, 0.9062, 0.1567), (0.3938, 0.8594, 0.1567), (0.5524, 0.7812, 0.1567), (0.2046, 0.9062, 0.3069), (0.3938, 0.8594, 0.3069), (0.5524, 0.7812, 0.3069), (0.2046, 0.9062, 0.4462), (0.3938, 0.8594, 0.4462), (0.5524, 0.7812, 0.4462), (0.2046, 0.9062, -0.1546), (0.2046, 0.9062, -0.3049), (0.2046, 0.9062, -0.4443), (0.3938, 0.8594, -0.1546), (0.3938, 0.8594, -0.3049), (0.3938, 0.8594, -0.4443), (0.5524, 0.7812, -0.1546), (0.5524, 0.7812, -0.3049), (0.5524, 0.7812, -0.4443), (-0.2046, 0.9062, -0.1546), (-0.3938, 0.8594, -0.1546), (-0.5524, 0.7812, -0.1546), (-0.2046, 0.9062, -0.3049), (-0.3938, 0.8594, -0.3049), (-0.5524, 0.7813, -0.3049), (-0.2046, 0.9063, -0.4443), (-0.3938, 0.8594, -0.4443), (-0.5524, 0.7813, -0.4443), (-0.2046, 0.9062, 0.1567), (-0.2046, 0.9062, 0.3069), (-0.2046, 0.9062, 0.4462), (-0.3938, 0.8594, 0.1567), (-0.3938, 0.8594, 0.3069), (-0.3938, 0.8594, 0.4462), (-0.5524, 0.7812, 0.1567), (-0.5524, 0.7812, 0.3069), (-0.5524, 0.7812, 0.4462), (0.5776, 0.0392, -0.8665), (0.6645, 0.2032, -0.8665), (0.7131, 0.3711, -0.8665), (0.7157, 0.5311, -0.8665), (0.5778, 0.03912, -0.8161), (0.5779, 0.03908, -0.7511), (0.578, 0.03906, -0.669), (0.4601, -0.1092, -0.8665), (0.3195, -0.2302, -0.8665), (0.1636, -0.3122, -0.8665), (0.5773, 0.03934, -0.9043), (0.5768, 0.03955, -0.9321), (0.5762, 0.03984, -0.952), (0.6642, 0.2032, -0.9043), (0.7127, 0.371, -0.9043), (0.7153, 0.531, -0.9043), (0.6636, 0.2033, -0.9321), (0.7121, 0.3709, -0.9321), (0.7147, 0.5308, -0.9321), (0.6628, 0.2034, -0.952), (0.7113, 0.3708, -0.952), (0.7138, 0.5305, -0.952), (0.6648, 0.2031, -0.8161), (0.6649, 0.2031, -0.7511), (0.6649, 0.2031, -0.669), (0.7133, 0.3711, -0.8161), (0.7134, 0.3711, -0.7511), (0.7135, 0.3711, -0.669), (0.7159, 0.5312, -0.8161), (0.716, 0.5312, -0.7511), (0.716, 0.5312, -0.669), (0.4602, -0.1093, -0.8161), (0.3196, -0.2304, -0.8161), (0.1636, -0.3124, -0.8161), (0.4603, -0.1094, -0.7511), (0.3196, -0.2304, -0.7511), (0.1637, -0.3125, -0.7511), (0.4603, -0.1094, -0.669), (0.3197, -0.2305, -0.669), (0.1637, -0.3125, -0.669), (0.4598, -0.1089, -0.9043), (0.4594, -0.1086, -0.9321), (0.4589, -0.1081, -0.952), (0.3193, -0.2299, -0.9043), (0.319, -0.2295, -0.9321), (0.3187, -0.2289, -0.952), (0.1635, -0.3118, -0.9043), (0.1634, -0.3113, -0.9321), (0.1632, -0.3106, -0.952), (0.5456, 0.05497, 0.996), (0.5197, 0.06804, 0.9984), (0.4815, 0.0874, 0.9996), (0.4284, 0.1144, 1.0), (0.4355, -0.08257, 0.996), (0.3029, -0.1943, 0.996), (0.1552, -0.2697, 0.996), (0.5617, 0.04686, 0.9921), (0.5705, 0.04251, 0.9861), (0.5742, 0.04069, 0.9778), (0.6256, 0.2078, 0.996), (0.669, 0.365, 0.996), (0.6693, 0.5155, 0.996), (0.5938, 0.2115, 0.9984), (0.5485, 0.2197, 0.9996), (0.4881, 0.2354, 1.0), (0.6326, 0.3598, 0.9984), (0.5822, 0.3566, 0.9996), (0.5179, 0.3597, 1.0), (0.6305, 0.5024, 0.9984), (0.5791, 0.488, 0.9996), (0.517, 0.4757, 1.0), (0.4159, -0.06026, 0.9984), (0.2897, -0.164, 0.9984), (0.1486, -0.2337, 0.9984), (0.3851, -0.02985, 0.9996), (0.2675, -0.1241, 0.9996), (0.137, -0.1873, 0.9996), (0.3394, 0.008239, 1.0), (0.2322, -0.07662, 1.0), (0.1179, -0.1339, 1.0), (0.4478, -0.09638, 0.9921), (0.4545, -0.1038, 0.9861), (0.4573, -0.1068, 0.9778), (0.3111, -0.213, 0.9921), (0.3156, -0.223, 0.9861), (0.3176, -0.2271, 0.9778), (0.1594, -0.292, 0.9921), (0.1616, -0.3038, 0.9861), (0.1626, -0.3086, 0.9778), (0.6454, 0.2055, 0.9921), (0.6917, 0.3682, 0.9921), (0.6933, 0.5236, 0.9921), (0.6561, 0.2042, 0.9861), (0.7038, 0.3699, 0.9861), (0.7061, 0.5279, 0.9861), (0.6606, 0.2037, 0.9778), (0.7089, 0.3706, 0.9778), (0.7114, 0.5297, 0.9778), (2.366e-07, 0.8884, 0.996), (2.235e-07, 0.8619, 0.9984), (2.04e-07, 0.8229, 0.9996), (1.788e-07, 0.7688, 1.0), (0.1901, 0.8731, 0.996), (0.3662, 0.8276, 0.996), (0.5141, 0.7526, 0.996), (2.421e-07, 0.9049, 0.9921), (2.403e-07, 0.9139, 0.9861), (2.459e-07, 0.9178, 0.9778), (-0.1901, 0.8731, 0.996), (-0.3662, 0.8276, 0.996), (-0.5141, 0.7526, 0.996), (-0.1779, 0.8468, 0.9984), (-0.1634, 0.8079, 0.9996), (-0.1487, 0.7539, 1.0), (-0.3429, 0.8022, 0.9984), (-0.3147, 0.7652, 0.9996), (-0.2856, 0.7144, 1.0), (-0.482, 0.7294, 0.9984), (-0.4421, 0.6972, 0.9996), (-0.399, 0.6558, 1.0), (0.1779, 0.8468, 0.9984), (0.3429, 0.8022, 0.9984), (0.482, 0.7294, 0.9984), (0.1634, 0.8079, 0.9996), (0.3147, 0.7652, 0.9996), (0.4421, 0.6972, 0.9996), (0.1487, 0.7539, 1.0), (0.2856, 0.7144, 1.0), (0.399, 0.6558, 1.0), (0.1976, 0.8895, 0.9921), (0.2016, 0.8984, 0.9861), (0.2033, 0.9023, 0.9778), (0.3805, 0.8435, 0.9921), (0.3882, 0.852, 0.9861), (0.3913, 0.8557, 0.9778), (0.5339, 0.767, 0.9921), (0.5445, 0.7748, 0.9861), (0.5488, 0.7781, 0.9778), (-0.1976, 0.8895, 0.9921), (-0.3805, 0.8435, 0.9921), (-0.5339, 0.767, 0.9921), (-0.2016, 0.8984, 0.9861), (-0.3882, 0.852, 0.9861), (-0.5445, 0.7748, 0.9861), (-0.2033, 0.9023, 0.9778), (-0.3913, 0.8557, 0.9778), (-0.5488, 0.7781, 0.9778), (-0.5456, 0.05497, 0.996), (-0.5197, 0.06804, 0.9984), (-0.4815, 0.0874, 0.9996), (-0.4284, 0.1144, 1.0), (-0.6256, 0.2078, 0.996), (-0.669, 0.365, 0.996), (-0.6693, 0.5155, 0.996), (-0.5617, 0.04686, 0.9921), (-0.5705, 0.04251, 0.9861), (-0.5742, 0.04069, 0.9778), (-0.4355, -0.08257, 0.996), (-0.3029, -0.1943, 0.996), (-0.1552, -0.2697, 0.996), (-0.4159, -0.06026, 0.9984), (-0.3851, -0.02985, 0.9996), (-0.3394, 0.008239, 1.0), (-0.2897, -0.164, 0.9984), (-0.2675, -0.1241, 0.9996), (-0.2322, -0.07662, 1.0), (-0.1486, -0.2337, 0.9984), (-0.137, -0.1873, 0.9996), (-0.1179, -0.1339, 1.0), (-0.5938, 0.2115, 0.9984), (-0.6326, 0.3598, 0.9984), (-0.6305, 0.5024, 0.9984), (-0.5485, 0.2197, 0.9996), (-0.5822, 0.3566, 0.9996), (-0.5791, 0.488, 0.9996), (-0.4881, 0.2354, 1.0), (-0.5179, 0.3597, 1.0), (-0.517, 0.4757, 1.0), (-0.6454, 0.2055, 0.9921), (-0.6561, 0.2042, 0.9861), (-0.6606, 0.2037, 0.9778), (-0.6917, 0.3682, 0.9921), (-0.7038, 0.3699, 0.9861), (-0.7089, 0.3706, 0.9778), (-0.6933, 0.5236, 0.9921), (-0.7061, 0.5279, 0.9861), (-0.7114, 0.5297, 0.9778), (-0.4478, -0.09638, 0.9921), (-0.3111, -0.213, 0.9921), (-0.1594, -0.292, 0.9921), (-0.4545, -0.1038, 0.9861), (-0.3156, -0.223, 0.9861), (-0.1616, -0.3038, 0.9861), (-0.4573, -0.1068, 0.9778), (-0.3176, -0.2271, 0.9778), (-0.1626, -0.3086, 0.9778), (0.5454, 0.05505, -0.996), (0.5195, 0.06813, -0.9984), (0.4813, 0.08749, -0.9996), (0.4282, 0.1144, -1.0), (0.6254, 0.2079, -0.996), (0.6688, 0.365, -0.996), (0.669, 0.5154, -0.996), (0.5616, 0.04693, -0.992), (0.5703, 0.04257, -0.986), (0.5741, 0.04074, -0.9776), (0.4354, -0.08244, -0.996), (0.3028, -0.1941, -0.996), (0.1551, -0.2695, -0.996), (0.4157, -0.06012, -0.9984), (0.3849, -0.02971, -0.9996), (0.3393, 0.008374, -1.0), (0.2895, -0.1638, -0.9984), (0.2673, -0.1239, -0.9996), (0.2321, -0.07645, -1.0), (0.1485, -0.2335, -0.9984), (0.1369, -0.1871, -0.9996), (0.1178, -0.1337, -1.0), (0.5936, 0.2116, -0.9984), (0.6323, 0.3598, -0.9984), (0.6303, 0.5024, -0.9984), (0.5482, 0.2197, -0.9996), (0.5819, 0.3566, -0.9996), (0.5788, 0.4879, -0.9996), (0.4879, 0.2354, -1.0), (0.5176, 0.3597, -1.0), (0.5167, 0.4756, -1.0), (0.6452, 0.2055, -0.992), (0.6559, 0.2043, -0.986), (0.6605, 0.2037, -0.9776), (0.6915, 0.3682, -0.992), (0.7036, 0.3699, -0.986), (0.7088, 0.3706, -0.9776), (0.6931, 0.5235, -0.992), (0.706, 0.5279, -0.986), (0.7113, 0.5297, -0.9776), (0.4477, -0.09626, -0.992), (0.311, -0.2129, -0.992), (0.1593, -0.2918, -0.992), (0.4544, -0.1037, -0.986), (0.3156, -0.2229, -0.986), (0.1616, -0.3037, -0.986), (0.4573, -0.1067, -0.9776), (0.3175, -0.227, -0.9776), (0.1626, -0.3085, -0.9776), (9.686e-08, 0.8882, -0.996), (9.313e-08, 0.8617, -0.9984), (8.382e-08, 0.8227, -0.9996), (8.568e-08, 0.7685, -1.0), (-0.19, 0.8729, -0.996), (-0.366, 0.8275, -0.996), (-0.5139, 0.7524, -0.996), (1.006e-07, 0.9047, -0.992), (1.015e-07, 0.9138, -0.986), (1.043e-07, 0.9177, -0.9776), (0.19, 0.8729, -0.996), (0.366, 0.8275, -0.996), (0.5139, 0.7524, -0.996), (0.1779, 0.8465, -0.9984), (0.1633, 0.8077, -0.9996), (0.1486, 0.7536, -1.0), (0.3428, 0.802, -0.9984), (0.3146, 0.765, -0.9996), (0.2855, 0.7142, -1.0), (0.4818, 0.7292, -0.9984), (0.4419, 0.697, -0.9996), (0.3989, 0.6556, -1.0), (-0.1779, 0.8465, -0.9984), (-0.3428, 0.802, -0.9984), (-0.4818, 0.7292, -0.9984), (-0.1633, 0.8077, -0.9996), (-0.3146, 0.765, -0.9996), (-0.4419, 0.697, -0.9996), (-0.1486, 0.7536, -1.0), (-0.2855, 0.7142, -1.0), (-0.3989, 0.6556, -1.0), (-0.1976, 0.8893, -0.992), (-0.2016, 0.8983, -0.986), (-0.2032, 0.9022, -0.9776), (-0.3804, 0.8433, -0.992), (-0.3881, 0.8519, -0.986), (-0.3912, 0.8556, -0.9776), (-0.5338, 0.7669, -0.992), (-0.5444, 0.7747, -0.986), (-0.5487, 0.778, -0.9776), (0.1976, 0.8893, -0.992), (0.3804, 0.8433, -0.992), (0.5338, 0.7669, -0.992), (0.2016, 0.8983, -0.986), (0.3881, 0.8519, -0.986), (0.5444, 0.7747, -0.986), (0.2032, 0.9022, -0.9776), (0.3912, 0.8556, -0.9776), (0.5487, 0.778, -0.9776), (-0.5454, 0.05505, -0.996), (-0.5195, 0.06813, -0.9984), (-0.4813, 0.08749, -0.9996), (-0.4282, 0.1144, -1.0), (-0.4354, -0.08244, -0.996), (-0.3028, -0.1941, -0.996), (-0.1551, -0.2695, -0.996), (-0.5616, 0.04693, -0.992), (-0.5703, 0.04257, -0.986), (-0.5741, 0.04074, -0.9776), (-0.6254, 0.2079, -0.996), (-0.6688, 0.365, -0.996), (-0.669, 0.5154, -0.996), (-0.5936, 0.2116, -0.9984), (-0.5482, 0.2197, -0.9996), (-0.4879, 0.2354, -1.0), (-0.6323, 0.3598, -0.9984), (-0.5819, 0.3566, -0.9996), (-0.5176, 0.3597, -1.0), (-0.6303, 0.5024, -0.9984), (-0.5788, 0.4879, -0.9996), (-0.5167, 0.4756, -1.0), (-0.4157, -0.06012, -0.9984), (-0.2895, -0.1638, -0.9984), (-0.1485, -0.2335, -0.9984), (-0.3849, -0.02971, -0.9996), (-0.2673, -0.1239, -0.9996), (-0.1369, -0.1871, -0.9996), (-0.3393, 0.008375, -1.0), (-0.2321, -0.07645, -1.0), (-0.1178, -0.1337, -1.0), (-0.4477, -0.09626, -0.992), (-0.4544, -0.1037, -0.986), (-0.4573, -0.1067, -0.9776), (-0.311, -0.2129, -0.992), (-0.3156, -0.2229, -0.986), (-0.3175, -0.227, -0.9776), (-0.1593, -0.2918, -0.992), (-0.1616, -0.3037, -0.986), (-0.1626, -0.3085, -0.9776), (-0.6452, 0.2055, -0.992), (-0.6915, 0.3682, -0.992), (-0.6931, 0.5235, -0.992), (-0.6559, 0.2043, -0.986), (-0.7036, 0.3699, -0.986), (-0.706, 0.5279, -0.986), (-0.6605, 0.2037, -0.9776), (-0.7088, 0.3706, -0.9776), (-0.7113, 0.5297, -0.9776), (0.7127, 0.5301, -0.9664), (0.7102, 0.3707, -0.9664), (0.6618, 0.2035, -0.9664), (0.5753, 0.04024, -0.9664), (0.4582, -0.1075, -0.9664), (0.3182, -0.228, -0.9664), (0.1629, -0.3097, -0.9664), (0.5498, 0.779, -0.9664), (0.392, 0.8567, -0.9664), (0.2036, 0.9034, -0.9664), (1.076e-07, 0.919, -0.9664), (-0.2036, 0.9034, -0.9664), (-0.392, 0.8567, -0.9664), (-0.5498, 0.779, -0.9664), (0.6649, 0.6719, 0.6706), (0.6649, 0.6719, 0.7526), (0.6648, 0.6718, 0.8174), (0.6645, 0.6717, 0.8675), (0.6642, 0.6715, 0.9052), (0.6637, 0.6712, 0.9328), (0.6629, 0.6707, 0.9525), (-0.6649, 0.6719, -0.4443), (-0.6649, 0.6719, -0.3049), (-0.6649, 0.6719, -0.1546), (-0.6649, 0.6719, 0.001052), (-0.6649, 0.6719, 0.1567), (-0.6649, 0.6719, 0.3069), (-0.6649, 0.6719, 0.4462), (-3.017e-07, -0.3438, 0.6706), (-3.129e-07, -0.3437, 0.7526), (-3.278e-07, -0.3436, 0.8174), (-3.371e-07, -0.3434, 0.8675), (-3.427e-07, -0.3431, 0.9052), (-3.52e-07, -0.3426, 0.9328), (-3.576e-07, -0.3418, 0.9525), (-1.304e-07, -0.3438, -0.4443), (-1.574e-07, -0.3438, -0.3049), (-1.863e-07, -0.3438, -0.1546), (-2.086e-07, -0.3438, 0.001052), (-2.347e-07, -0.3438, 0.1567), (-2.57e-07, -0.3438, 0.3069), (-2.794e-07, -0.3438, 0.4462), (-0.1637, -0.3125, 0.5693), (-0.3197, -0.2305, 0.5693), (-0.4603, -0.1094, 0.5693), (-0.578, 0.03906, 0.5693), (-0.6649, 0.2031, 0.5693), (-0.7135, 0.3711, 0.5693), (-0.716, 0.5312, 0.5693), (-0.6649, 0.6719, 0.6706), (-0.6649, 0.6719, 0.7526), (-0.6648, 0.6718, 0.8174), (-0.6645, 0.6717, 0.8675), (-0.6642, 0.6715, 0.9052), (-0.6636, 0.6712, 0.9328), (-0.6629, 0.6707, 0.9525), (0.7128, 0.5302, 0.9667), (0.7103, 0.3707, 0.9667), (0.6619, 0.2035, 0.9667), (0.5753, 0.0402, 0.9667), (0.4582, -0.1076, 0.9667), (0.3182, -0.2281, 0.9667), (0.1629, -0.3098, 0.9667), (0.5499, 0.779, 0.9667), (0.392, 0.8568, 0.9667), (0.2037, 0.9035, 0.9667), (2.505e-07, 0.919, 0.9667), (-0.2037, 0.9035, 0.9667), (-0.392, 0.8568, 0.9667), (-0.5499, 0.779, 0.9667), (0.5524, 0.7812, 0.5693), (0.3938, 0.8594, 0.5693), (0.2046, 0.9062, 0.5693), (1.96e-07, 0.9219, 0.5693), (-0.2046, 0.9062, 0.5693), (-0.3938, 0.8594, 0.5693), (-0.5524, 0.7812, 0.5693), (-0.1629, -0.3097, -0.9664), (-0.3182, -0.228, -0.9664), (-0.4582, -0.1075, -0.9664), (-0.5753, 0.04024, -0.9664), (-0.6618, 0.2035, -0.9664), (-0.7102, 0.3707, -0.9664), (-0.7127, 0.5301, -0.9664), (0.6649, 0.6719, -0.4443), (0.6649, 0.6719, -0.3049), (0.6649, 0.6719, -0.1546), (0.6649, 0.6719, 0.001052), (0.6649, 0.6719, 0.1567), (0.6649, 0.6719, 0.3069), (0.6649, 0.6719, 0.4462), (-0.1629, -0.3098, 0.9667), (-0.3182, -0.2281, 0.9667), (-0.4582, -0.1076, 0.9667), (-0.5753, 0.0402, 0.9667), (-0.6619, 0.2035, 0.9667), (-0.7103, 0.3707, 0.9667), (-0.7128, 0.5302, 0.9667), (0.716, 0.5312, 0.5693), (0.7135, 0.3711, 0.5693), (0.6649, 0.2031, 0.5693), (0.578, 0.03906, 0.5693), (0.4603, -0.1094, 0.5693), (0.3197, -0.2305, 0.5693), (0.1637, -0.3125, 0.5693), (-0.6628, 0.6707, -0.952), (-0.6636, 0.6711, -0.9321), (-0.6642, 0.6715, -0.9043), (-0.6645, 0.6717, -0.8665), (-0.6648, 0.6718, -0.8161), (-0.6649, 0.6719, -0.7511), (-0.6649, 0.6719, -0.669), (-2.608e-08, -0.3418, -0.952), (-2.515e-08, -0.3425, -0.9321), (-2.98e-08, -0.343, -0.9043), (-4.284e-08, -0.3434, -0.8665), (-5.588e-08, -0.3436, -0.8161), (-7.171e-08, -0.3437, -0.7511), (-8.568e-08, -0.3438, -0.669), (0.6628, 0.6707, -0.952), (0.6636, 0.6711, -0.9321), (0.6642, 0.6715, -0.9043), (0.6645, 0.6717, -0.8665), (0.6648, 0.6718, -0.8161), (0.6649, 0.6719, -0.7511), (0.6649, 0.6719, -0.669), (-0.1637, -0.3125, -0.5675), (-0.3197, -0.2305, -0.5675), (-0.4603, -0.1094, -0.5675), (-0.578, 0.03906, -0.5675), (-0.6649, 0.2031, -0.5675), (-0.7135, 0.3711, -0.5675), (-0.716, 0.5313, -0.5675), (0.5524, 0.7812, -0.5675), (0.3938, 0.8594, -0.5675), (0.2046, 0.9062, -0.5675), (1.132e-07, 0.9219, -0.5675), (-0.2046, 0.9063, -0.5675), (-0.3938, 0.8594, -0.5675), (-0.5524, 0.7813, -0.5675), (0.716, 0.5312, -0.5675), (0.7135, 0.3711, -0.5675), (0.6649, 0.2031, -0.5675), (0.578, 0.03906, -0.5675), (0.4603, -0.1094, -0.5675), (0.3197, -0.2305, -0.5675), (0.1637, -0.3125, -0.5675), (0.4423, 0.4792, 1.0), (0.4386, 0.3755, 1.0), (0.4114, 0.2617, 1.0), (0.3578, 0.1502, 1.0), (0.2751, 0.0536, 1.0), (0.177, -0.02407, 1.0), (0.07705, -0.07868, 1.0), (0.3652, 0.5969, 1.0), (0.2616, 0.6459, 1.0), (0.1362, 0.682, 1.0), (1.476e-07, 0.6968, 1.0), (-0.1362, 0.682, 1.0), (-0.2616, 0.6459, 1.0), (-0.3652, 0.5969, 1.0), (-0.07705, -0.07868, 1.0), (-0.177, -0.02407, 1.0), (-0.2751, 0.0536, 1.0), (-0.3578, 0.1502, 1.0), (-0.4114, 0.2617, 1.0), (-0.4386, 0.3755, 1.0), (-0.4423, 0.4792, 1.0), (0.6606, 0.6694, 0.9778), (0.6555, 0.6667, 0.9861), (0.6431, 0.6603, 0.9921), (0.6198, 0.6484, 0.996), (0.5821, 0.6291, 0.9984), (0.534, 0.6045, 0.9996), (0.4793, 0.5766, 1.0), (-2.831e-07, -0.1556, 1.0), (-3.083e-07, -0.2112, 0.9996), (-3.316e-07, -0.2601, 0.9984), (-3.567e-07, -0.2984, 0.996), (-3.688e-07, -0.322, 0.9921), (-3.716e-07, -0.3346, 0.9861), (-3.651e-07, -0.3396, 0.9778), (-0.6606, 0.6694, 0.9778), (-0.6555, 0.6667, 0.9861), (-0.6431, 0.6603, 0.9921), (-0.6198, 0.6484, 0.996), (-0.5821, 0.6291, 0.9984), (-0.534, 0.6045, 0.9996), (-0.4793, 0.5766, 1.0), (0.442, 0.4791, -1.0), (0.4384, 0.3755, -1.0), (0.4112, 0.2617, -1.0), (0.3576, 0.1503, -1.0), (0.275, 0.05372, -1.0), (0.1769, -0.02391, -1.0), (0.077, -0.0785, -1.0), (0.365, 0.5967, -1.0), (0.2615, 0.6457, -1.0), (0.1362, 0.6818, -1.0), (7.916e-08, 0.6966, -1.0), (-0.1362, 0.6818, -1.0), (-0.2615, 0.6457, -1.0), (-0.365, 0.5967, -1.0), (-0.077, -0.0785, -1.0), (-0.1769, -0.02391, -1.0), (-0.275, 0.05372, -1.0), (-0.3576, 0.1503, -1.0), (-0.4112, 0.2617, -1.0), (-0.4384, 0.3755, -1.0), (-0.442, 0.4791, -1.0), (-2.98e-08, -0.3395, -0.9776), (-2.608e-08, -0.3344, -0.986), (-2.235e-08, -0.3218, -0.992), (-2.235e-08, -0.2982, -0.996), (-1.49e-08, -0.2599, -0.9984), (-1.071e-08, -0.211, -0.9996), (-7.451e-09, -0.1554, -1.0), (0.4791, 0.5765, -1.0), (0.5338, 0.6044, -0.9996), (0.5819, 0.629, -0.9984), (0.6196, 0.6482, -0.996), (0.6429, 0.6602, -0.992), (0.6554, 0.6667, -0.986), (0.6605, 0.6694, -0.9776), (-0.4791, 0.5765, -1.0), (-0.5338, 0.6044, -0.9996), (-0.5819, 0.629, -0.9984), (-0.6196, 0.6482, -0.996), (-0.6429, 0.6602, -0.992), (-0.6554, 0.6667, -0.986), (-0.6605, 0.6694, -0.9776), (0.4307, 0.5518, -1.0), (-4.999e-09, -0.1061, -1.0), (0.6649, 0.6719, 0.5693), (-0.4307, 0.5518, -1.0), (0.4309, 0.5519, 1.0), (-2.54e-07, -0.1063, 1.0), (-2.907e-07, -0.3438, 0.5693), (-0.4309, 0.5519, 1.0), (-0.6649, 0.6719, 0.5693), (-0.6649, 0.6719, -0.5675), (-1.058e-07, -0.3438, -0.5675), (0.6649, 0.6719, -0.5675), (0.6619, 0.6702, 0.9667), (-3.606e-07, -0.3409, 0.9667), (-0.6619, 0.6702, 0.9667), (0.6618, 0.6701, -0.9664), (-2.994e-08, -0.3408, -0.9664), (-0.6618, 0.6701, -0.9664)], [], [(0, 10, 13, 1), (1, 13, 14, 2), (2, 14, 15, 3), (3, 15, 895, 896), (10, 11, 16, 13), (13, 16, 17, 14), (14, 17, 18, 15), (15, 18, 894, 895), (11, 12, 19, 16), (16, 19, 20, 17), (17, 20, 21, 18), (18, 21, 893, 894), (12, 952, 951, 19), (19, 951, 950, 20), (20, 950, 949, 21), (21, 949, 1051, 893), (0, 1, 22, 4), (4, 22, 23, 5), (5, 23, 24, 6), (6, 24, 909, 910), (1, 2, 25, 22), (22, 25, 26, 23), (23, 26, 27, 24), (24, 27, 908, 909), (2, 3, 28, 25), (25, 28, 29, 26), (26, 29, 30, 27), (27, 30, 907, 908), (3, 896, 897, 28), (28, 897, 898, 29), (29, 898, 899, 30), (30, 899, 1042, 907), (0, 4, 31, 7), (7, 31, 32, 8), (8, 32, 33, 9), (9, 33, 848, 847), (4, 5, 34, 31), (31, 34, 35, 32), (32, 35, 36, 33), (33, 36, 849, 848), (5, 6, 37, 34), (34, 37, 38, 35), (35, 38, 39, 36), (36, 39, 850, 849), (6, 910, 911, 37), (37, 911, 912, 38), (38, 912, 913, 39), (39, 913, 1046, 850), (0, 7, 40, 10), (10, 40, 41, 11), (11, 41, 42, 12), (12, 42, 953, 952), (7, 8, 43, 40), (40, 43, 44, 41), (41, 44, 45, 42), (42, 45, 954, 953), (8, 9, 46, 43), (43, 46, 47, 44), (44, 47, 48, 45), (45, 48, 955, 954), (9, 847, 846, 46), (46, 846, 845, 47), (47, 845, 844, 48), (48, 844, 1050, 955), (49, 59, 62, 50), (50, 62, 63, 51), (51, 63, 64, 52), (52, 64, 923, 924), (59, 60, 65, 62), (62, 65, 66, 63), (63, 66, 67, 64), (64, 67, 922, 923), (60, 61, 68, 65), (65, 68, 69, 66), (66, 69, 70, 67), (67, 70, 921, 922), (61, 889, 888, 68), (68, 888, 887, 69), (69, 887, 886, 70), (70, 886, 1056, 921), (49, 50, 71, 53), (53, 71, 72, 54), (54, 72, 73, 55), (55, 73, 937, 938), (50, 51, 74, 71), (71, 74, 75, 72), (72, 75, 76, 73), (73, 76, 936, 937), (51, 52, 77, 74), (74, 77, 78, 75), (75, 78, 79, 76), (76, 79, 935, 936), (52, 924, 925, 77), (77, 925, 926, 78), (78, 926, 927, 79), (79, 927, 1050, 935), (49, 53, 80, 56), (56, 80, 81, 57), (57, 81, 82, 58), (58, 82, 918, 917), (53, 54, 83, 80), (80, 83, 84, 81), (81, 84, 85, 82), (82, 85, 919, 918), (54, 55, 86, 83), (83, 86, 87, 84), (84, 87, 88, 85), (85, 88, 920, 919), (55, 938, 939, 86), (86, 939, 940, 87), (87, 940, 941, 88), (88, 941, 1049, 920), (49, 56, 89, 59), (59, 89, 90, 60), (60, 90, 91, 61), (61, 91, 890, 889), (56, 57, 92, 89), (89, 92, 93, 90), (90, 93, 94, 91), (91, 94, 891, 890), (57, 58, 95, 92), (92, 95, 96, 93), (93, 96, 97, 94), (94, 97, 892, 891), (58, 917, 916, 95), (95, 916, 915, 96), (96, 915, 914, 97), (97, 914, 1057, 892), (98, 108, 111, 99), (99, 111, 112, 100), (100, 112, 113, 101), (101, 113, 825, 826), (108, 109, 114, 111), (111, 114, 115, 112), (112, 115, 116, 113), (113, 116, 824, 825), (109, 110, 117, 114), (114, 117, 118, 115), (115, 118, 119, 116), (116, 119, 823, 824), (110, 910, 909, 117), (117, 909, 908, 118), (118, 908, 907, 119), (119, 907, 1042, 823), (98, 99, 120, 102), (102, 120, 121, 103), (103, 121, 122, 104), (104, 122, 867, 868), (99, 100, 123, 120), (120, 123, 124, 121), (121, 124, 125, 122), (122, 125, 866, 867), (100, 101, 126, 123), (123, 126, 127, 124), (124, 127, 128, 125), (125, 128, 865, 866), (101, 826, 827, 126), (126, 827, 828, 127), (127, 828, 829, 128), (128, 829, 1052, 865), (98, 102, 129, 105), (105, 129, 130, 106), (106, 130, 131, 107), (107, 131, 841, 840), (102, 103, 132, 129), (129, 132, 133, 130), (130, 133, 134, 131), (131, 134, 842, 841), (103, 104, 135, 132), (132, 135, 136, 133), (133, 136, 137, 134), (134, 137, 843, 842), (104, 868, 869, 135), (135, 869, 870, 136), (136, 870, 871, 137), (137, 871, 1053, 843), (98, 105, 138, 108), (108, 138, 139, 109), (109, 139, 140, 110), (110, 140, 911, 910), (105, 106, 141, 138), (138, 141, 142, 139), (139, 142, 143, 140), (140, 143, 912, 911), (106, 107, 144, 141), (141, 144, 145, 142), (142, 145, 146, 143), (143, 146, 913, 912), (107, 840, 839, 144), (144, 839, 838, 145), (145, 838, 837, 146), (146, 837, 1046, 913), (147, 157, 160, 148), (148, 160, 161, 149), (149, 161, 162, 150), (150, 162, 839, 840), (157, 158, 163, 160), (160, 163, 164, 161), (161, 164, 165, 162), (162, 165, 838, 839), (158, 159, 166, 163), (163, 166, 167, 164), (164, 167, 168, 165), (165, 168, 837, 838), (159, 854, 853, 166), (166, 853, 852, 167), (167, 852, 851, 168), (168, 851, 1046, 837), (147, 148, 169, 151), (151, 169, 170, 152), (152, 170, 171, 153), (153, 171, 902, 903), (148, 149, 172, 169), (169, 172, 173, 170), (170, 173, 174, 171), (171, 174, 901, 902), (149, 150, 175, 172), (172, 175, 176, 173), (173, 176, 177, 174), (174, 177, 900, 901), (150, 840, 841, 175), (175, 841, 842, 176), (176, 842, 843, 177), (177, 843, 1053, 900), (147, 151, 178, 154), (154, 178, 179, 155), (155, 179, 180, 156), (156, 180, 862, 861), (151, 152, 181, 178), (178, 181, 182, 179), (179, 182, 183, 180), (180, 183, 863, 862), (152, 153, 184, 181), (181, 184, 185, 182), (182, 185, 186, 183), (183, 186, 864, 863), (153, 903, 904, 184), (184, 904, 905, 185), (185, 905, 906, 186), (186, 906, 1054, 864), (147, 154, 187, 157), (157, 187, 188, 158), (158, 188, 189, 159), (159, 189, 855, 854), (154, 155, 190, 187), (187, 190, 191, 188), (188, 191, 192, 189), (189, 192, 856, 855), (155, 156, 193, 190), (190, 193, 194, 191), (191, 194, 195, 192), (192, 195, 857, 856), (156, 861, 860, 193), (193, 860, 859, 194), (194, 859, 858, 195), (195, 858, 1048, 857), (196, 203, 206, 197), (197, 206, 207, 198), (198, 207, 208, 199), (199, 208, 1000, 1001), (203, 204, 209, 206), (206, 209, 210, 207), (207, 210, 211, 208), (208, 211, 999, 1000), (204, 205, 212, 209), (209, 212, 213, 210), (210, 213, 214, 211), (211, 214, 998, 999), (205, 1008, 1007, 212), (212, 1007, 1006, 213), (213, 1006, 1005, 214), (214, 1005, 1040, 998), (196, 197, 215, 200), (200, 215, 216, 201), (201, 216, 217, 202), (202, 217, 1014, 1015), (197, 198, 218, 215), (215, 218, 219, 216), (216, 219, 220, 217), (217, 220, 1013, 1014), (198, 199, 221, 218), (218, 221, 222, 219), (219, 222, 223, 220), (220, 223, 1012, 1013), (199, 1001, 1002, 221), (221, 1002, 1003, 222), (222, 1003, 1004, 223), (223, 1004, 1041, 1012), (196, 200, 224, 203), (203, 224, 225, 204), (204, 225, 226, 205), (205, 226, 1009, 1008), (200, 201, 227, 224), (224, 227, 228, 225), (225, 228, 229, 226), (226, 229, 1010, 1009), (201, 202, 230, 227), (227, 230, 231, 228), (228, 231, 232, 229), (229, 232, 1011, 1010), (202, 1015, 1016, 230), (230, 1016, 1017, 231), (231, 1017, 1018, 232), (232, 1018, 1043, 1011), (233, 243, 246, 234), (234, 246, 247, 235), (235, 247, 248, 236), (236, 248, 932, 931), (243, 244, 249, 246), (246, 249, 250, 247), (247, 250, 251, 248), (248, 251, 933, 932), (244, 245, 252, 249), (249, 252, 253, 250), (250, 253, 254, 251), (251, 254, 934, 933), (245, 945, 944, 252), (252, 944, 943, 253), (253, 943, 942, 254), (254, 942, 1051, 934), (233, 234, 255, 237), (237, 255, 256, 238), (238, 256, 257, 239), (239, 257, 818, 819), (234, 235, 258, 255), (255, 258, 259, 256), (256, 259, 260, 257), (257, 260, 817, 818), (235, 236, 261, 258), (258, 261, 262, 259), (259, 262, 263, 260), (260, 263, 816, 817), (236, 931, 930, 261), (261, 930, 929, 262), (262, 929, 928, 263), (263, 928, 1055, 816), (233, 237, 264, 240), (240, 264, 265, 241), (241, 265, 266, 242), (242, 266, 916, 917), (237, 238, 267, 264), (264, 267, 268, 265), (265, 268, 269, 266), (266, 269, 915, 916), (238, 239, 270, 267), (267, 270, 271, 268), (268, 271, 272, 269), (269, 272, 914, 915), (239, 819, 820, 270), (270, 820, 821, 271), (271, 821, 822, 272), (272, 822, 1057, 914), (233, 240, 273, 243), (243, 273, 274, 244), (244, 274, 275, 245), (245, 275, 946, 945), (240, 241, 276, 273), (273, 276, 277, 274), (274, 277, 278, 275), (275, 278, 947, 946), (241, 242, 279, 276), (276, 279, 280, 277), (277, 280, 281, 278), (278, 281, 948, 947), (242, 917, 918, 279), (279, 918, 919, 280), (280, 919, 920, 281), (281, 920, 1049, 948), (282, 289, 292, 283), (283, 292, 293, 284), (284, 293, 294, 285), (285, 294, 965, 966), (289, 290, 295, 292), (292, 295, 296, 293), (293, 296, 297, 294), (294, 297, 964, 965), (290, 291, 298, 295), (295, 298, 299, 296), (296, 299, 300, 297), (297, 300, 963, 964), (291, 959, 958, 298), (298, 958, 957, 299), (299, 957, 956, 300), (300, 956, 1044, 963), (282, 283, 301, 286), (286, 301, 302, 287), (287, 302, 303, 288), (288, 303, 974, 973), (283, 284, 304, 301), (301, 304, 305, 302), (302, 305, 306, 303), (303, 306, 975, 974), (284, 285, 307, 304), (304, 307, 308, 305), (305, 308, 309, 306), (306, 309, 976, 975), (285, 966, 967, 307), (307, 967, 968, 308), (308, 968, 969, 309), (309, 969, 1047, 976), (282, 286, 310, 289), (289, 310, 311, 290), (290, 311, 312, 291), (291, 312, 960, 959), (286, 287, 313, 310), (310, 313, 314, 311), (311, 314, 315, 312), (312, 315, 961, 960), (287, 288, 316, 313), (313, 316, 317, 314), (314, 317, 318, 315), (315, 318, 962, 961), (288, 973, 972, 316), (316, 972, 971, 317), (317, 971, 970, 318), (318, 970, 1045, 962), (319, 329, 332, 320), (320, 332, 333, 321), (321, 333, 334, 322), (322, 334, 846, 847), (329, 330, 335, 332), (332, 335, 336, 333), (333, 336, 337, 334), (334, 337, 845, 846), (330, 331, 338, 335), (335, 338, 339, 336), (336, 339, 340, 337), (337, 340, 844, 845), (331, 938, 937, 338), (338, 937, 936, 339), (339, 936, 935, 340), (340, 935, 1050, 844), (319, 320, 341, 323), (323, 341, 342, 324), (324, 342, 343, 325), (325, 343, 853, 854), (320, 321, 344, 341), (341, 344, 345, 342), (342, 345, 346, 343), (343, 346, 852, 853), (321, 322, 347, 344), (344, 347, 348, 345), (345, 348, 349, 346), (346, 349, 851, 852), (322, 847, 848, 347), (347, 848, 849, 348), (348, 849, 850, 349), (349, 850, 1046, 851), (319, 323, 350, 326), (326, 350, 351, 327), (327, 351, 352, 328), (328, 352, 834, 833), (323, 324, 353, 350), (350, 353, 354, 351), (351, 354, 355, 352), (352, 355, 835, 834), (324, 325, 356, 353), (353, 356, 357, 354), (354, 357, 358, 355), (355, 358, 836, 835), (325, 854, 855, 356), (356, 855, 856, 357), (357, 856, 857, 358), (358, 857, 1048, 836), (319, 326, 359, 329), (329, 359, 360, 330), (330, 360, 361, 331), (331, 361, 939, 938), (326, 327, 362, 359), (359, 362, 363, 360), (360, 363, 364, 361), (361, 364, 940, 939), (327, 328, 365, 362), (362, 365, 366, 363), (363, 366, 367, 364), (364, 367, 941, 940), (328, 833, 832, 365), (365, 832, 831, 366), (366, 831, 830, 367), (367, 830, 1049, 941), (368, 378, 381, 369), (369, 381, 382, 370), (370, 382, 383, 371), (371, 383, 827, 826), (378, 379, 384, 381), (381, 384, 385, 382), (382, 385, 386, 383), (383, 386, 828, 827), (379, 380, 387, 384), (384, 387, 388, 385), (385, 388, 389, 386), (386, 389, 829, 828), (380, 875, 874, 387), (387, 874, 873, 388), (388, 873, 872, 389), (389, 872, 1052, 829), (368, 369, 390, 372), (372, 390, 391, 373), (373, 391, 392, 374), (374, 392, 881, 882), (369, 370, 393, 390), (390, 393, 394, 391), (391, 394, 395, 392), (392, 395, 880, 881), (370, 371, 396, 393), (393, 396, 397, 394), (394, 397, 398, 395), (395, 398, 879, 880), (371, 826, 825, 396), (396, 825, 824, 397), (397, 824, 823, 398), (398, 823, 1042, 879), (368, 372, 399, 375), (375, 399, 400, 376), (376, 400, 401, 377), (377, 401, 860, 861), (372, 373, 402, 399), (399, 402, 403, 400), (400, 403, 404, 401), (401, 404, 859, 860), (373, 374, 405, 402), (402, 405, 406, 403), (403, 406, 407, 404), (404, 407, 858, 859), (374, 882, 883, 405), (405, 883, 884, 406), (406, 884, 885, 407), (407, 885, 1048, 858), (368, 375, 408, 378), (378, 408, 409, 379), (379, 409, 410, 380), (380, 410, 876, 875), (375, 376, 411, 408), (408, 411, 412, 409), (409, 412, 413, 410), (410, 413, 877, 876), (376, 377, 414, 411), (411, 414, 415, 412), (412, 415, 416, 413), (413, 416, 878, 877), (377, 861, 862, 414), (414, 862, 863, 415), (415, 863, 864, 416), (416, 864, 1054, 878), (417, 427, 430, 418), (418, 430, 431, 419), (419, 431, 432, 420), (420, 432, 897, 896), (427, 428, 433, 430), (430, 433, 434, 431), (431, 434, 435, 432), (432, 435, 898, 897), (428, 429, 436, 433), (433, 436, 437, 434), (434, 437, 438, 435), (435, 438, 899, 898), (429, 882, 881, 436), (436, 881, 880, 437), (437, 880, 879, 438), (438, 879, 1042, 899), (417, 418, 439, 421), (421, 439, 440, 422), (422, 440, 441, 423), (423, 441, 944, 945), (418, 419, 442, 439), (439, 442, 443, 440), (440, 443, 444, 441), (441, 444, 943, 944), (419, 420, 445, 442), (442, 445, 446, 443), (443, 446, 447, 444), (444, 447, 942, 943), (420, 896, 895, 445), (445, 895, 894, 446), (446, 894, 893, 447), (447, 893, 1051, 942), (417, 421, 448, 424), (424, 448, 449, 425), (425, 449, 450, 426), (426, 450, 832, 833), (421, 422, 451, 448), (448, 451, 452, 449), (449, 452, 453, 450), (450, 453, 831, 832), (422, 423, 454, 451), (451, 454, 455, 452), (452, 455, 456, 453), (453, 456, 830, 831), (423, 945, 946, 454), (454, 946, 947, 455), (455, 947, 948, 456), (456, 948, 1049, 830), (417, 424, 457, 427), (427, 457, 458, 428), (428, 458, 459, 429), (429, 459, 883, 882), (424, 425, 460, 457), (457, 460, 461, 458), (458, 461, 462, 459), (459, 462, 884, 883), (425, 426, 463, 460), (460, 463, 464, 461), (461, 464, 465, 462), (462, 465, 885, 884), (426, 833, 834, 463), (463, 834, 835, 464), (464, 835, 836, 465), (465, 836, 1048, 885), (466, 476, 479, 467), (467, 479, 480, 468), (468, 480, 481, 469), (469, 481, 930, 931), (476, 477, 482, 479), (479, 482, 483, 480), (480, 483, 484, 481), (481, 484, 929, 930), (477, 478, 485, 482), (482, 485, 486, 483), (483, 486, 487, 484), (484, 487, 928, 929), (478, 812, 811, 485), (485, 811, 810, 486), (486, 810, 809, 487), (487, 809, 1055, 928), (466, 467, 488, 470), (470, 488, 489, 471), (471, 489, 490, 472), (472, 490, 951, 952), (467, 468, 491, 488), (488, 491, 492, 489), (489, 492, 493, 490), (490, 493, 950, 951), (468, 469, 494, 491), (491, 494, 495, 492), (492, 495, 496, 493), (493, 496, 949, 950), (469, 931, 932, 494), (494, 932, 933, 495), (495, 933, 934, 496), (496, 934, 1051, 949), (466, 470, 497, 473), (473, 497, 498, 474), (474, 498, 499, 475), (475, 499, 925, 924), (470, 471, 500, 497), (497, 500, 501, 498), (498, 501, 502, 499), (499, 502, 926, 925), (471, 472, 503, 500), (500, 503, 504, 501), (501, 504, 505, 502), (502, 505, 927, 926), (472, 952, 953, 503), (503, 953, 954, 504), (504, 954, 955, 505), (505, 955, 1050, 927), (466, 473, 506, 476), (476, 506, 507, 477), (477, 507, 508, 478), (478, 508, 813, 812), (473, 474, 509, 506), (506, 509, 510, 507), (507, 510, 511, 508), (508, 511, 814, 813), (474, 475, 512, 509), (509, 512, 513, 510), (510, 513, 514, 511), (511, 514, 815, 814), (475, 924, 923, 512), (512, 923, 922, 513), (513, 922, 921, 514), (514, 921, 1056, 815), (515, 525, 528, 516), (516, 528, 529, 517), (517, 529, 530, 518), (518, 530, 958, 959), (525, 526, 531, 528), (528, 531, 532, 529), (529, 532, 533, 530), (530, 533, 957, 958), (526, 527, 534, 531), (531, 534, 535, 532), (532, 535, 536, 533), (533, 536, 956, 957), (527, 980, 981, 534), (534, 981, 982, 535), (535, 982, 983, 536), (536, 983, 1044, 956), (515, 516, 537, 519), (519, 537, 538, 520), (520, 538, 539, 521), (521, 539, 986, 987), (516, 517, 540, 537), (537, 540, 541, 538), (538, 541, 542, 539), (539, 542, 985, 986), (517, 518, 543, 540), (540, 543, 544, 541), (541, 544, 545, 542), (542, 545, 984, 985), (518, 959, 960, 543), (543, 960, 961, 544), (544, 961, 962, 545), (545, 962, 1045, 984), (515, 519, 546, 522), (522, 546, 547, 523), (523, 547, 548, 524), (524, 548, 869, 868), (519, 520, 549, 546), (546, 549, 550, 547), (547, 550, 551, 548), (548, 551, 870, 869), (520, 521, 552, 549), (549, 552, 553, 550), (550, 553, 554, 551), (551, 554, 871, 870), (521, 987, 988, 552), (552, 988, 989, 553), (553, 989, 990, 554), (554, 990, 1053, 871), (515, 522, 555, 525), (525, 555, 556, 526), (526, 556, 557, 527), (527, 557, 979, 980), (522, 523, 558, 555), (555, 558, 559, 556), (556, 559, 560, 557), (557, 560, 978, 979), (523, 524, 561, 558), (558, 561, 562, 559), (559, 562, 563, 560), (560, 563, 977, 978), (524, 868, 867, 561), (561, 867, 866, 562), (562, 866, 865, 563), (563, 865, 1052, 977), (564, 574, 577, 565), (565, 577, 578, 566), (566, 578, 579, 567), (567, 579, 967, 966), (574, 575, 580, 577), (577, 580, 581, 578), (578, 581, 582, 579), (579, 582, 968, 967), (575, 576, 583, 580), (580, 583, 584, 581), (581, 584, 585, 582), (582, 585, 969, 968), (576, 994, 995, 583), (583, 995, 996, 584), (584, 996, 997, 585), (585, 997, 1047, 969), (564, 565, 586, 568), (568, 586, 587, 569), (569, 587, 588, 570), (570, 588, 981, 980), (565, 566, 589, 586), (586, 589, 590, 587), (587, 590, 591, 588), (588, 591, 982, 981), (566, 567, 592, 589), (589, 592, 593, 590), (590, 593, 594, 591), (591, 594, 983, 982), (567, 966, 965, 592), (592, 965, 964, 593), (593, 964, 963, 594), (594, 963, 1044, 983), (564, 568, 595, 571), (571, 595, 596, 572), (572, 596, 597, 573), (573, 597, 874, 875), (568, 569, 598, 595), (595, 598, 599, 596), (596, 599, 600, 597), (597, 600, 873, 874), (569, 570, 601, 598), (598, 601, 602, 599), (599, 602, 603, 600), (600, 603, 872, 873), (570, 980, 979, 601), (601, 979, 978, 602), (602, 978, 977, 603), (603, 977, 1052, 872), (564, 571, 604, 574), (574, 604, 605, 575), (575, 605, 606, 576), (576, 606, 993, 994), (571, 572, 607, 604), (604, 607, 608, 605), (605, 608, 609, 606), (606, 609, 992, 993), (572, 573, 610, 607), (607, 610, 611, 608), (608, 611, 612, 609), (609, 612, 991, 992), (573, 875, 876, 610), (610, 876, 877, 611), (611, 877, 878, 612), (612, 878, 1054, 991), (613, 623, 626, 614), (614, 626, 627, 615), (615, 627, 628, 616), (616, 628, 972, 973), (623, 624, 629, 626), (626, 629, 630, 627), (627, 630, 631, 628), (628, 631, 971, 972), (624, 625, 632, 629), (629, 632, 633, 630), (630, 633, 634, 631), (631, 634, 970, 971), (625, 987, 986, 632), (632, 986, 985, 633), (633, 985, 984, 634), (634, 984, 1045, 970), (613, 614, 635, 617), (617, 635, 636, 618), (618, 636, 637, 619), (619, 637, 995, 994), (614, 615, 638, 635), (635, 638, 639, 636), (636, 639, 640, 637), (637, 640, 996, 995), (615, 616, 641, 638), (638, 641, 642, 639), (639, 642, 643, 640), (640, 643, 997, 996), (616, 973, 974, 641), (641, 974, 975, 642), (642, 975, 976, 643), (643, 976, 1047, 997), (613, 617, 644, 620), (620, 644, 645, 621), (621, 645, 646, 622), (622, 646, 904, 903), (617, 618, 647, 644), (644, 647, 648, 645), (645, 648, 649, 646), (646, 649, 905, 904), (618, 619, 650, 647), (647, 650, 651, 648), (648, 651, 652, 649), (649, 652, 906, 905), (619, 994, 993, 650), (650, 993, 992, 651), (651, 992, 991, 652), (652, 991, 1054, 906), (613, 620, 653, 623), (623, 653, 654, 624), (624, 654, 655, 625), (625, 655, 988, 987), (620, 621, 656, 653), (653, 656, 657, 654), (654, 657, 658, 655), (655, 658, 989, 988), (621, 622, 659, 656), (656, 659, 660, 657), (657, 660, 661, 658), (658, 661, 990, 989), (622, 903, 902, 659), (659, 902, 901, 660), (660, 901, 900, 661), (661, 900, 1053, 990), (662, 672, 675, 663), (663, 675, 676, 664), (664, 676, 677, 665), (665, 677, 1002, 1001), (672, 673, 678, 675), (675, 678, 679, 676), (676, 679, 680, 677), (677, 680, 1003, 1002), (673, 674, 681, 678), (678, 681, 682, 679), (679, 682, 683, 680), (680, 683, 1004, 1003), (674, 1022, 1023, 681), (681, 1023, 1024, 682), (682, 1024, 1025, 683), (683, 1025, 1041, 1004), (662, 663, 684, 666), (666, 684, 685, 667), (667, 685, 686, 668), (668, 686, 1028, 1029), (663, 664, 687, 684), (684, 687, 688, 685), (685, 688, 689, 686), (686, 689, 1027, 1028), (664, 665, 690, 687), (687, 690, 691, 688), (688, 691, 692, 689), (689, 692, 1026, 1027), (665, 1001, 1000, 690), (690, 1000, 999, 691), (691, 999, 998, 692), (692, 998, 1040, 1026), (662, 666, 693, 669), (669, 693, 694, 670), (670, 694, 695, 671), (671, 695, 811, 812), (666, 667, 696, 693), (693, 696, 697, 694), (694, 697, 698, 695), (695, 698, 810, 811), (667, 668, 699, 696), (696, 699, 700, 697), (697, 700, 701, 698), (698, 701, 809, 810), (668, 1029, 1030, 699), (699, 1030, 1031, 700), (700, 1031, 1032, 701), (701, 1032, 1055, 809), (662, 669, 702, 672), (672, 702, 703, 673), (673, 703, 704, 674), (674, 704, 1021, 1022), (669, 670, 705, 702), (702, 705, 706, 703), (703, 706, 707, 704), (704, 707, 1020, 1021), (670, 671, 708, 705), (705, 708, 709, 706), (706, 709, 710, 707), (707, 710, 1019, 1020), (671, 812, 813, 708), (708, 813, 814, 709), (709, 814, 815, 710), (710, 815, 1056, 1019), (711, 721, 724, 712), (712, 724, 725, 713), (713, 725, 726, 714), (714, 726, 1007, 1008), (721, 722, 727, 724), (724, 727, 728, 725), (725, 728, 729, 726), (726, 729, 1006, 1007), (722, 723, 730, 727), (727, 730, 731, 728), (728, 731, 732, 729), (729, 732, 1005, 1006), (723, 1029, 1028, 730), (730, 1028, 1027, 731), (731, 1027, 1026, 732), (732, 1026, 1040, 1005), (711, 712, 733, 715), (715, 733, 734, 716), (716, 734, 735, 717), (717, 735, 1035, 1036), (712, 713, 736, 733), (733, 736, 737, 734), (734, 737, 738, 735), (735, 738, 1034, 1035), (713, 714, 739, 736), (736, 739, 740, 737), (737, 740, 741, 738), (738, 741, 1033, 1034), (714, 1008, 1009, 739), (739, 1009, 1010, 740), (740, 1010, 1011, 741), (741, 1011, 1043, 1033), (711, 715, 742, 718), (718, 742, 743, 719), (719, 743, 744, 720), (720, 744, 820, 819), (715, 716, 745, 742), (742, 745, 746, 743), (743, 746, 747, 744), (744, 747, 821, 820), (716, 717, 748, 745), (745, 748, 749, 746), (746, 749, 750, 747), (747, 750, 822, 821), (717, 1036, 1037, 748), (748, 1037, 1038, 749), (749, 1038, 1039, 750), (750, 1039, 1057, 822), (711, 718, 751, 721), (721, 751, 752, 722), (722, 752, 753, 723), (723, 753, 1030, 1029), (718, 719, 754, 751), (751, 754, 755, 752), (752, 755, 756, 753), (753, 756, 1031, 1030), (719, 720, 757, 754), (754, 757, 758, 755), (755, 758, 759, 756), (756, 759, 1032, 1031), (720, 819, 818, 757), (757, 818, 817, 758), (758, 817, 816, 759), (759, 816, 1055, 1032), (760, 770, 773, 761), (761, 773, 774, 762), (762, 774, 775, 763), (763, 775, 1016, 1015), (770, 771, 776, 773), (773, 776, 777, 774), (774, 777, 778, 775), (775, 778, 1017, 1016), (771, 772, 779, 776), (776, 779, 780, 777), (777, 780, 781, 778), (778, 781, 1018, 1017), (772, 1036, 1035, 779), (779, 1035, 1034, 780), (780, 1034, 1033, 781), (781, 1033, 1043, 1018), (760, 761, 782, 764), (764, 782, 783, 765), (765, 783, 784, 766), (766, 784, 1023, 1022), (761, 762, 785, 782), (782, 785, 786, 783), (783, 786, 787, 784), (784, 787, 1024, 1023), (762, 763, 788, 785), (785, 788, 789, 786), (786, 789, 790, 787), (787, 790, 1025, 1024), (763, 1015, 1014, 788), (788, 1014, 1013, 789), (789, 1013, 1012, 790), (790, 1012, 1041, 1025), (760, 764, 791, 767), (767, 791, 792, 768), (768, 792, 793, 769), (769, 793, 888, 889), (764, 765, 794, 791), (791, 794, 795, 792), (792, 795, 796, 793), (793, 796, 887, 888), (765, 766, 797, 794), (794, 797, 798, 795), (795, 798, 799, 796), (796, 799, 886, 887), (766, 1022, 1021, 797), (797, 1021, 1020, 798), (798, 1020, 1019, 799), (799, 1019, 1056, 886), (760, 767, 800, 770), (770, 800, 801, 771), (771, 801, 802, 772), (772, 802, 1037, 1036), (767, 768, 803, 800), (800, 803, 804, 801), (801, 804, 805, 802), (802, 805, 1038, 1037), (768, 769, 806, 803), (803, 806, 807, 804), (804, 807, 808, 805), (805, 808, 1039, 1038), (769, 889, 890, 806), (806, 890, 891, 807), (807, 891, 892, 808), (808, 892, 1057, 1039)])
me_cube.materials.append(mat_material)
me_cube.use_remesh_preserve_volume = False
me_cube.use_remesh_preserve_attributes = False
me_cube.use_mirror_vertex_groups = False
me_cube.update()

# ---- objects
ob_cylinder_002 = bpy.data.objects.new('Cylinder.002', me_cylinder_002)
ob_cylinder_001 = bpy.data.objects.new('Cylinder.001', me_cylinder_001)
ob_cylinder = bpy.data.objects.new('Cylinder', me_cylinder)
ob_cube = bpy.data.objects.new('Cube', me_cube)
ob_lamp = bpy.data.objects.new('Lamp', light_lamp)
ob_camera = bpy.data.objects.new('Camera', cam_camera)

# ---- transforms, parenting, visibility, modifiers, constraints
ob_cylinder_002.location = (-1.4, 1.6, -0.8)
ob_cylinder_002.scale = (0.075, 0.075, 0.65)
ob_cylinder_002.lineart.crease_threshold = 0.0
_m = ob_cylinder_002.modifiers.new('Subsurf', 'SUBSURF')
_m.uv_smooth = 'PRESERVE_CORNERS'
_m.quality = 2
_m.show_only_control_edges = False
ob_cylinder_001.location = (1.4, 1.6, -0.8)
ob_cylinder_001.scale = (0.075, 0.075, 0.65)
ob_cylinder_001.lineart.crease_threshold = 0.0
_m = ob_cylinder_001.modifiers.new('Subsurf', 'SUBSURF')
_m.uv_smooth = 'PRESERVE_CORNERS'
_m.quality = 2
_m.show_only_control_edges = False
ob_cylinder.location = (0.0, -0.5, -0.8)
ob_cylinder.scale = (0.075, 0.075, 0.65)
ob_cylinder.lineart.crease_threshold = 0.0
_m = ob_cylinder.modifiers.new('Subsurf', 'SUBSURF')
_m.uv_smooth = 'PRESERVE_CORNERS'
_m.quality = 2
_m.show_only_control_edges = False
ob_cube.location = (0.0, 0.0, -0.1)
ob_cube.scale = (2.5, 2.5, 0.05)
ob_cube.lock_rotations_4d = False
ob_cube.empty_display_type = 'ARROWS'
ob_cube.lineart.crease_threshold = 0.0
ob_lamp.location = (4.076, 1.005, 5.904)
ob_lamp.rotation_euler = (0.6503, 0.05522, 1.866)
ob_lamp.lock_rotations_4d = False
ob_lamp.empty_display_type = 'ARROWS'
ob_lamp.color = (0.0, 0.0, 0.0, 0.0)
ob_lamp.lineart.crease_threshold = 0.0
ob_camera.location = (7.481, -6.508, 5.344)
ob_camera.rotation_euler = (1.109, 0.01082, 0.8149)
ob_camera.lock_rotations_4d = False
ob_camera.empty_display_type = 'ARROWS'
ob_camera.color = (0.0, 0.0, 0.0, 0.0)
ob_camera.display_type = 'WIRE'
ob_camera.lineart.crease_threshold = 0.0

# ---- collection membership
col_collection_1.objects.link(ob_cylinder_002)
col_collection_1.objects.link(ob_cylinder_001)
col_collection_1.objects.link(ob_cylinder)
col_collection_1.objects.link(ob_cube)
col_collection_1.objects.link(ob_lamp)
col_collection_1.objects.link(ob_camera)

# ---- scene / render settings (as saved in the file)
scene.camera = ob_camera
scene.frame_start = 1; scene.frame_end = 250; scene.frame_set(1)
scene.render.engine = 'BLENDER_EEVEE_NEXT'
scene.render.resolution_percentage = 50
scene.render.dither_intensity = 0.0
scene.cycles.use_denoising = False
scene.cycles.samples = 10
scene.cycles.sampling_pattern = 'TABULATED_SOBOL'
scene.cycles.light_sampling_threshold = 0.0
scene.cycles.use_adaptive_sampling = False
scene.cycles.use_light_tree = False
scene.cycles.blur_glossy = 0.0
scene.cycles.pixel_filter_type = 'GAUSSIAN'
scene.cycles.sample_clamp_indirect = 0.0
scene.view_settings.view_transform = 'Standard'
bpy.context.view_layer.update()
